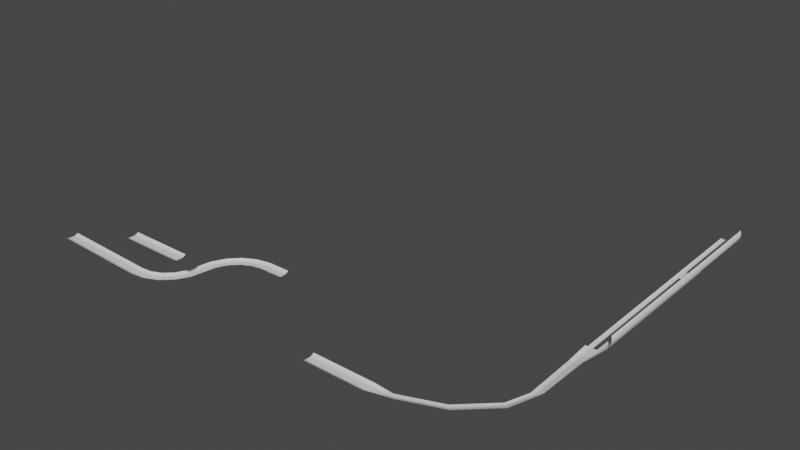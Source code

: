 # Source: Track1.blend  (saved by Blender 2.90.8; exported with 4.5.12 LTS)
import bpy
from mathutils import Matrix  # noqa: F401  (used for matrix-valued properties, if any)

bpy.ops.wm.read_factory_settings(use_empty=True)
scene = bpy.context.scene
scene.name = 'Scene'

# ---- collections
col_collection = bpy.data.collections.new('Collection'); scene.collection.children.link(col_collection)

# ---- materials (node trees are filled in below, after node groups)
mat_material_001 = bpy.data.materials.new('Material.001')
mat_material_001.use_transparent_shadow = False

# ---- material node trees
mat_material_001.use_nodes = True; mat_material_001.node_tree.nodes.clear()
_N = mat_material_001.node_tree.nodes; _L = mat_material_001.node_tree.links
n0 = _N.new('ShaderNodeBsdfPrincipled'); n0.name = 'Principled BSDF'; n0.location = (10, 300)
n0.distribution = 'GGX'
n0.subsurface_method = 'BURLEY'
n0.inputs[3].default_value = 1.45
n0.inputs[27].default_value = (0.0, 0.0, 0.0, 1.0)
n0.inputs[28].default_value = 1.0
n1 = _N.new('ShaderNodeOutputMaterial'); n1.name = 'Material Output'; n1.location = (300, 300)
_L.new(n0.outputs[0], n1.inputs[0])
n1.is_active_output = True

# ---- world
world_world = bpy.data.worlds.new('World'); scene.world = world_world
world_world.use_nodes = True; world_world.node_tree.nodes.clear()
_N = world_world.node_tree.nodes; _L = world_world.node_tree.links
n0 = _N.new('ShaderNodeOutputWorld'); n0.name = 'World Output'; n0.location = (300, 300)
n1 = _N.new('ShaderNodeBackground'); n1.name = 'Background'; n1.location = (10, 300)
n1.inputs[0].default_value = (0.05088, 0.05088, 0.05088, 1.0)
_L.new(n1.outputs[0], n0.inputs[0])
n0.is_active_output = True
world_world.color = (0.05088, 0.05088, 0.05088)
world_world.use_sun_shadow = False
world_world.sun_shadow_jitter_overblur = 0.0

# ---- meshes
me_plane = bpy.data.meshes.new('Plane')
me_plane.from_pydata([(-1.154, -0.9079, 0.03401), (1.154, -0.9079, 0.03401), (-0.8658, 1.071, 0.03401), (0.8372, 1.067, 0.03401), (-0.8828, 0.9548, -0.04213), (-0.8997, 0.8384, -0.1048), (-0.9167, 0.722, -0.17), (-0.9337, 0.6055, -0.2143), (-0.9507, 0.4891, -0.2433), (-0.9677, 0.3727, -0.2433), (-0.9846, 0.2563, -0.2433), (-1.002, 0.1399, -0.2433), (-1.019, 0.02346, -0.2433), (-1.036, -0.09296, -0.2433), (-1.053, -0.2094, -0.2433), (-1.07, -0.3258, -0.2433), (-1.08, -0.4432, -0.2143), (-1.103, -0.5586, -0.17), (-1.12, -0.675, -0.1048), (-1.137, -0.7915, -0.04213), (1.136, -0.7917, -0.04213), (1.117, -0.6756, -0.1048), (1.098, -0.5594, -0.17), (1.08, -0.4432, -0.2143), (1.061, -0.3271, -0.2433), (1.042, -0.2109, -0.2433), (1.024, -0.09476, -0.2433), (1.005, 0.02139, -0.2433), (0.9864, 0.1376, -0.2433), (0.9678, 0.2537, -0.2433), (0.9491, 0.3699, -0.2433), (0.9305, 0.486, -0.2433), (0.9118, 0.6022, -0.2143), (0.8931, 0.7183, -0.17), (0.8745, 0.8345, -0.1048), (0.8558, 0.9507, -0.04213), (1.154, -0.9079, 0.03401), (3.347, -0.1848, 0.03401), (0.8372, 1.067, 0.03401), (2.427, 1.591, 0.03401), (0.8558, 0.9507, -0.04213), (0.8745, 0.8345, -0.1048), (0.8931, 0.7183, -0.17), (0.9118, 0.6022, -0.2143), (0.9305, 0.486, -0.2433), (0.9491, 0.3699, -0.2433), (0.9678, 0.2537, -0.2433), (0.9864, 0.1376, -0.2433), (1.005, 0.02139, -0.2433), (1.024, -0.09476, -0.2433), (1.042, -0.2109, -0.2433), (1.061, -0.3271, -0.2433), (1.08, -0.4432, -0.2143), (1.098, -0.5594, -0.17), (1.117, -0.6756, -0.1048), (1.136, -0.7917, -0.04213), (3.293, -0.08028, -0.04213), (3.239, 0.02419, -0.1048), (3.185, 0.1287, -0.17), (3.131, 0.2331, -0.2143), (3.076, 0.3376, -0.2433), (3.022, 0.4421, -0.2433), (2.968, 0.5465, -0.2433), (2.914, 0.651, -0.2433), (2.86, 0.7555, -0.2433), (2.806, 0.8599, -0.2433), (2.752, 0.9644, -0.2433), (2.698, 1.069, -0.2433), (2.644, 1.173, -0.2143), (2.59, 1.278, -0.17), (2.535, 1.382, -0.1048), (2.481, 1.487, -0.04213), (3.347, -0.1848, 0.03401), (5.203, 1.189, 0.03401), (2.427, 1.591, 0.03401), (3.773, 2.587, 0.03401), (2.481, 1.487, -0.04213), (2.535, 1.382, -0.1048), (2.59, 1.278, -0.17), (2.644, 1.173, -0.2143), (2.698, 1.069, -0.2433), (2.752, 0.9644, -0.2433), (2.806, 0.8599, -0.2433), (2.86, 0.7555, -0.2433), (2.914, 0.651, -0.2433), (2.968, 0.5465, -0.2433), (3.022, 0.4421, -0.2433), (3.076, 0.3376, -0.2433), (3.131, 0.2331, -0.2143), (3.185, 0.1287, -0.17), (3.239, 0.02419, -0.1048), (3.293, -0.08028, -0.04213), (5.119, 1.271, -0.04213), (5.035, 1.353, -0.1048), (4.951, 1.436, -0.17), (4.866, 1.518, -0.2143), (4.782, 1.6, -0.2433), (4.698, 1.682, -0.2433), (4.614, 1.765, -0.2433), (4.53, 1.847, -0.2433), (4.446, 1.929, -0.2433), (4.362, 2.011, -0.2433), (4.278, 2.094, -0.2433), (4.194, 2.176, -0.2433), (4.109, 2.258, -0.2143), (4.025, 2.34, -0.17), (3.941, 2.423, -0.1048), (3.857, 2.505, -0.04213), (5.203, 1.189, 0.03401), (6.535, 3.074, 0.03401), (3.773, 2.587, 0.03401), (4.739, 3.955, 0.03401), (3.857, 2.505, -0.04213), (3.941, 2.423, -0.1048), (4.025, 2.34, -0.17), (4.109, 2.258, -0.2143), (4.194, 2.176, -0.2433), (4.278, 2.094, -0.2433), (4.362, 2.011, -0.2433), (4.446, 1.929, -0.2433), (4.53, 1.847, -0.2433), (4.614, 1.765, -0.2433), (4.698, 1.682, -0.2433), (4.782, 1.6, -0.2433), (4.866, 1.518, -0.2143), (4.951, 1.436, -0.17), (5.035, 1.353, -0.1048), (5.119, 1.271, -0.04213), (6.429, 3.126, -0.04213), (6.324, 3.178, -0.1048), (6.218, 3.23, -0.17), (6.113, 3.281, -0.2143), (6.007, 3.333, -0.2433), (5.901, 3.385, -0.2433), (5.796, 3.437, -0.2433), (5.69, 3.489, -0.2433), (5.584, 3.54, -0.2433), (5.479, 3.592, -0.2433), (5.373, 3.644, -0.2433), (5.267, 3.696, -0.2433), (5.162, 3.748, -0.2143), (5.056, 3.799, -0.17), (4.951, 3.851, -0.1048), (4.845, 3.903, -0.04213), (6.535, 3.074, 0.03401), (7.21, 5.282, 0.03401), (4.739, 3.955, 0.03401), (5.229, 5.556, 0.03401), (4.845, 3.903, -0.04213), (4.951, 3.851, -0.1048), (5.056, 3.799, -0.17), (5.162, 3.748, -0.2143), (5.267, 3.696, -0.2433), (5.373, 3.644, -0.2433), (5.479, 3.592, -0.2433), (5.584, 3.54, -0.2433), (5.69, 3.489, -0.2433), (5.796, 3.437, -0.2433), (5.901, 3.385, -0.2433), (6.007, 3.333, -0.2433), (6.113, 3.281, -0.2143), (6.218, 3.23, -0.17), (6.324, 3.178, -0.1048), (6.429, 3.126, -0.04213), (7.093, 5.298, -0.04213), (6.977, 5.315, -0.1048), (6.86, 5.331, -0.17), (6.744, 5.347, -0.2143), (6.627, 5.363, -0.2433), (6.51, 5.379, -0.2433), (6.394, 5.395, -0.2433), (6.277, 5.411, -0.2433), (6.161, 5.427, -0.2433), (6.044, 5.443, -0.2433), (5.928, 5.459, -0.2433), (5.811, 5.475, -0.2433), (5.695, 5.492, -0.2143), (5.578, 5.508, -0.17), (5.462, 5.524, -0.1048), (5.345, 5.54, -0.04213)], [], [(4, 35, 3, 2), (0, 1, 20, 19), (19, 20, 21, 18), (18, 21, 22, 17), (17, 22, 23, 16), (16, 23, 24, 15), (15, 24, 25, 14), (14, 25, 26, 13), (13, 26, 27, 12), (12, 27, 28, 11), (11, 28, 29, 10), (10, 29, 30, 9), (9, 30, 31, 8), (8, 31, 32, 7), (7, 32, 33, 6), (6, 33, 34, 5), (5, 34, 35, 4), (40, 71, 39, 38), (36, 37, 56, 55), (55, 56, 57, 54), (54, 57, 58, 53), (53, 58, 59, 52), (52, 59, 60, 51), (51, 60, 61, 50), (50, 61, 62, 49), (49, 62, 63, 48), (48, 63, 64, 47), (47, 64, 65, 46), (46, 65, 66, 45), (45, 66, 67, 44), (44, 67, 68, 43), (43, 68, 69, 42), (42, 69, 70, 41), (41, 70, 71, 40), (76, 107, 75, 74), (72, 73, 92, 91), (91, 92, 93, 90), (90, 93, 94, 89), (89, 94, 95, 88), (88, 95, 96, 87), (87, 96, 97, 86), (86, 97, 98, 85), (85, 98, 99, 84), (84, 99, 100, 83), (83, 100, 101, 82), (82, 101, 102, 81), (81, 102, 103, 80), (80, 103, 104, 79), (79, 104, 105, 78), (78, 105, 106, 77), (77, 106, 107, 76), (112, 143, 111, 110), (108, 109, 128, 127), (127, 128, 129, 126), (126, 129, 130, 125), (125, 130, 131, 124), (124, 131, 132, 123), (123, 132, 133, 122), (122, 133, 134, 121), (121, 134, 135, 120), (120, 135, 136, 119), (119, 136, 137, 118), (118, 137, 138, 117), (117, 138, 139, 116), (116, 139, 140, 115), (115, 140, 141, 114), (114, 141, 142, 113), (113, 142, 143, 112), (148, 179, 147, 146), (144, 145, 164, 163), (163, 164, 165, 162), (162, 165, 166, 161), (161, 166, 167, 160), (160, 167, 168, 159), (159, 168, 169, 158), (158, 169, 170, 157), (157, 170, 171, 156), (156, 171, 172, 155), (155, 172, 173, 154), (154, 173, 174, 153), (153, 174, 175, 152), (152, 175, 176, 151), (151, 176, 177, 150), (150, 177, 178, 149), (149, 178, 179, 148)])
_uv = me_plane.uv_layers.new(name='UVMap')
_uv.uv.foreach_set('vector', [0.0, 0.9412, 1.0, 0.9412, 1.0, 1.0, 0.0, 1.0, 0.0, 0.0, 1.0, 0.0, 1.0, 0.05882, 0.0, 0.05882, 0.0, 0.05882, 1.0, 0.05882, 1.0, 0.1176, 0.0, 0.1176, 0.0, 0.1176, 1.0, 0.1176, 1.0, 0.1765, 0.0, 0.1765, 0.0, 0.1765, 1.0, 0.1765, 1.0, 0.2353, 0.0, 0.2353, 0.0, 0.2353, 1.0, 0.2353, 1.0, 0.2941, 0.0, 0.2941, 0.0, 0.2941, 1.0, 0.2941, 1.0, 0.3529, 0.0, 0.3529, 0.0, 0.3529, 1.0, 0.3529, 1.0, 0.4118, 0.0, 0.4118, 0.0, 0.4118, 1.0, 0.4118, 1.0, 0.4706, 0.0, 0.4706, 0.0, 0.4706, 1.0, 0.4706, 1.0, 0.5294, 0.0, 0.5294, 0.0, 0.5294, 1.0, 0.5294, 1.0, 0.5882, 0.0, 0.5882, 0.0, 0.5882, 1.0, 0.5882, 1.0, 0.6471, 0.0, 0.6471, 0.0, 0.6471, 1.0, 0.6471, 1.0, 0.7059, 0.0, 0.7059, 0.0, 0.7059, 1.0, 0.7059, 1.0, 0.7647, 0.0, 0.7647, 0.0, 0.7647, 1.0, 0.7647, 1.0, 0.8235, 0.0, 0.8235, 0.0, 0.8235, 1.0, 0.8235, 1.0, 0.8824, 0.0, 0.8824, 0.0, 0.8824, 1.0, 0.8824, 1.0, 0.9412, 0.0, 0.9412, 0.0, 0.9412, 1.0, 0.9412, 1.0, 1.0, 0.0, 1.0, 0.0, 0.0, 1.0, 0.0, 1.0, 0.05882, 0.0, 0.05882, 0.0, 0.05882, 1.0, 0.05882, 1.0, 0.1176, 0.0, 0.1176, 0.0, 0.1176, 1.0, 0.1176, 1.0, 0.1765, 0.0, 0.1765, 0.0, 0.1765, 1.0, 0.1765, 1.0, 0.2353, 0.0, 0.2353, 0.0, 0.2353, 1.0, 0.2353, 1.0, 0.2941, 0.0, 0.2941, 0.0, 0.2941, 1.0, 0.2941, 1.0, 0.3529, 0.0, 0.3529, 0.0, 0.3529, 1.0, 0.3529, 1.0, 0.4118, 0.0, 0.4118, 0.0, 0.4118, 1.0, 0.4118, 1.0, 0.4706, 0.0, 0.4706, 0.0, 0.4706, 1.0, 0.4706, 1.0, 0.5294, 0.0, 0.5294, 0.0, 0.5294, 1.0, 0.5294, 1.0, 0.5882, 0.0, 0.5882, 0.0, 0.5882, 1.0, 0.5882, 1.0, 0.6471, 0.0, 0.6471, 0.0, 0.6471, 1.0, 0.6471, 1.0, 0.7059, 0.0, 0.7059, 0.0, 0.7059, 1.0, 0.7059, 1.0, 0.7647, 0.0, 0.7647, 0.0, 0.7647, 1.0, 0.7647, 1.0, 0.8235, 0.0, 0.8235, 0.0, 0.8235, 1.0, 0.8235, 1.0, 0.8824, 0.0, 0.8824, 0.0, 0.8824, 1.0, 0.8824, 1.0, 0.9412, 0.0, 0.9412, 0.0, 0.9412, 1.0, 0.9412, 1.0, 1.0, 0.0, 1.0, 0.0, 0.0, 1.0, 0.0, 1.0, 0.05882, 0.0, 0.05882, 0.0, 0.05882, 1.0, 0.05882, 1.0, 0.1176, 0.0, 0.1176, 0.0, 0.1176, 1.0, 0.1176, 1.0, 0.1765, 0.0, 0.1765, 0.0, 0.1765, 1.0, 0.1765, 1.0, 0.2353, 0.0, 0.2353, 0.0, 0.2353, 1.0, 0.2353, 1.0, 0.2941, 0.0, 0.2941, 0.0, 0.2941, 1.0, 0.2941, 1.0, 0.3529, 0.0, 0.3529, 0.0, 0.3529, 1.0, 0.3529, 1.0, 0.4118, 0.0, 0.4118, 0.0, 0.4118, 1.0, 0.4118, 1.0, 0.4706, 0.0, 0.4706, 0.0, 0.4706, 1.0, 0.4706, 1.0, 0.5294, 0.0, 0.5294, 0.0, 0.5294, 1.0, 0.5294, 1.0, 0.5882, 0.0, 0.5882, 0.0, 0.5882, 1.0, 0.5882, 1.0, 0.6471, 0.0, 0.6471, 0.0, 0.6471, 1.0, 0.6471, 1.0, 0.7059, 0.0, 0.7059, 0.0, 0.7059, 1.0, 0.7059, 1.0, 0.7647, 0.0, 0.7647, 0.0, 0.7647, 1.0, 0.7647, 1.0, 0.8235, 0.0, 0.8235, 0.0, 0.8235, 1.0, 0.8235, 1.0, 0.8824, 0.0, 0.8824, 0.0, 0.8824, 1.0, 0.8824, 1.0, 0.9412, 0.0, 0.9412, 0.0, 0.9412, 1.0, 0.9412, 1.0, 1.0, 0.0, 1.0, 0.0, 0.0, 1.0, 0.0, 1.0, 0.05882, 0.0, 0.05882, 0.0, 0.05882, 1.0, 0.05882, 1.0, 0.1176, 0.0, 0.1176, 0.0, 0.1176, 1.0, 0.1176, 1.0, 0.1765, 0.0, 0.1765, 0.0, 0.1765, 1.0, 0.1765, 1.0, 0.2353, 0.0, 0.2353, 0.0, 0.2353, 1.0, 0.2353, 1.0, 0.2941, 0.0, 0.2941, 0.0, 0.2941, 1.0, 0.2941, 1.0, 0.3529, 0.0, 0.3529, 0.0, 0.3529, 1.0, 0.3529, 1.0, 0.4118, 0.0, 0.4118, 0.0, 0.4118, 1.0, 0.4118, 1.0, 0.4706, 0.0, 0.4706, 0.0, 0.4706, 1.0, 0.4706, 1.0, 0.5294, 0.0, 0.5294, 0.0, 0.5294, 1.0, 0.5294, 1.0, 0.5882, 0.0, 0.5882, 0.0, 0.5882, 1.0, 0.5882, 1.0, 0.6471, 0.0, 0.6471, 0.0, 0.6471, 1.0, 0.6471, 1.0, 0.7059, 0.0, 0.7059, 0.0, 0.7059, 1.0, 0.7059, 1.0, 0.7647, 0.0, 0.7647, 0.0, 0.7647, 1.0, 0.7647, 1.0, 0.8235, 0.0, 0.8235, 0.0, 0.8235, 1.0, 0.8235, 1.0, 0.8824, 0.0, 0.8824, 0.0, 0.8824, 1.0, 0.8824, 1.0, 0.9412, 0.0, 0.9412, 0.0, 0.9412, 1.0, 0.9412, 1.0, 1.0, 0.0, 1.0, 0.0, 0.0, 1.0, 0.0, 1.0, 0.05882, 0.0, 0.05882, 0.0, 0.05882, 1.0, 0.05882, 1.0, 0.1176, 0.0, 0.1176, 0.0, 0.1176, 1.0, 0.1176, 1.0, 0.1765, 0.0, 0.1765, 0.0, 0.1765, 1.0, 0.1765, 1.0, 0.2353, 0.0, 0.2353, 0.0, 0.2353, 1.0, 0.2353, 1.0, 0.2941, 0.0, 0.2941, 0.0, 0.2941, 1.0, 0.2941, 1.0, 0.3529, 0.0, 0.3529, 0.0, 0.3529, 1.0, 0.3529, 1.0, 0.4118, 0.0, 0.4118, 0.0, 0.4118, 1.0, 0.4118, 1.0, 0.4706, 0.0, 0.4706, 0.0, 0.4706, 1.0, 0.4706, 1.0, 0.5294, 0.0, 0.5294, 0.0, 0.5294, 1.0, 0.5294, 1.0, 0.5882, 0.0, 0.5882, 0.0, 0.5882, 1.0, 0.5882, 1.0, 0.6471, 0.0, 0.6471, 0.0, 0.6471, 1.0, 0.6471, 1.0, 0.7059, 0.0, 0.7059, 0.0, 0.7059, 1.0, 0.7059, 1.0, 0.7647, 0.0, 0.7647, 0.0, 0.7647, 1.0, 0.7647, 1.0, 0.8235, 0.0, 0.8235, 0.0, 0.8235, 1.0, 0.8235, 1.0, 0.8824, 0.0, 0.8824, 0.0, 0.8824, 1.0, 0.8824, 1.0, 0.9412, 0.0, 0.9412])
me_plane.materials.append(mat_material_001)
me_plane.use_remesh_fix_poles = True
me_plane.use_remesh_preserve_attributes = False
me_plane.use_mirror_vertex_groups = False
me_plane.update()
me_plane_003 = bpy.data.meshes.new('Plane.003')
me_plane_003.from_pydata([(-1.0, -1.0, 0.03401), (3.392, -0.3593, 0.5223), (-1.0, 1.0, 0.03401), (1.982, 0.8877, -0.1085), (-1.0, 0.8824, -0.04213), (-1.0, 0.7647, -0.1048), (-1.0, 0.6471, -0.17), (-1.0, 0.5294, -0.2143), (-1.0, 0.4118, -0.2433), (-1.0, 0.2941, -0.2433), (-1.0, 0.1765, -0.2433), (-1.0, 0.05882, -0.2433), (-1.0, -0.05882, -0.2433), (-1.0, -0.1765, -0.2433), (-1.0, -0.2941, -0.2433), (-1.0, -0.4118, -0.2433), (-1.0, -0.5294, -0.2143), (-1.0, -0.6471, -0.17), (-1.0, -0.7647, -0.1048), (-1.0, -0.8824, -0.04213), (3.296, -0.3324, 0.469), (3.203, -0.2972, 0.3807), (3.109, -0.2636, 0.2903), (3.019, -0.2172, 0.2162), (2.931, -0.1615, 0.1539), (2.848, -0.08812, 0.1141), (2.765, -0.01477, 0.07436), (2.682, 0.05859, 0.03458), (2.599, 0.1319, -0.005209), (2.517, 0.2053, -0.04499), (2.434, 0.2787, -0.08478), (2.351, 0.352, -0.1246), (2.273, 0.443, -0.1419), (2.197, 0.5433, -0.1473), (2.125, 0.6564, -0.1365), (2.053, 0.768, -0.1278), (9.686, 2.096, 0.5678), (8.276, 3.343, -0.1085), (9.59, 2.123, 0.469), (9.497, 2.158, 0.3807), (9.403, 2.192, 0.2903), (9.312, 2.238, 0.2162), (9.225, 2.294, 0.1539), (9.142, 2.367, 0.1141), (9.059, 2.441, 0.07436), (8.976, 2.514, 0.03458), (8.893, 2.587, -0.005209), (8.81, 2.661, -0.04499), (8.727, 2.734, -0.08478), (8.644, 2.807, -0.1246), (8.566, 2.898, -0.1419), (8.491, 2.999, -0.1473), (8.418, 3.112, -0.1365), (8.346, 3.223, -0.1278), (14.39, 6.517, 0.5678), (12.98, 7.764, -0.1085), (14.29, 6.544, 0.469), (14.2, 6.58, 0.3807), (14.11, 6.613, 0.2903), (14.01, 6.66, 0.2162), (13.93, 6.715, 0.1539), (13.84, 6.789, 0.1141), (13.76, 6.862, 0.07436), (13.68, 6.935, 0.03458), (13.6, 7.009, -0.005209), (13.51, 7.082, -0.04499), (13.43, 7.155, -0.08478), (13.35, 7.229, -0.1246), (13.27, 7.32, -0.1419), (13.19, 7.42, -0.1473), (13.12, 7.533, -0.1365), (13.05, 7.645, -0.1278), (16.01, 11.85, 0.5678), (14.22, 11.28, -0.1085), (15.94, 11.78, 0.469), (15.86, 11.72, 0.3807), (15.78, 11.66, 0.2903), (15.7, 11.6, 0.2162), (15.6, 11.56, 0.1539), (15.5, 11.52, 0.1141), (15.39, 11.49, 0.07436), (15.29, 11.46, 0.03458), (15.18, 11.42, -0.005209), (15.08, 11.39, -0.04499), (14.97, 11.36, -0.08478), (14.86, 11.32, -0.1246), (14.75, 11.3, -0.1419), (14.62, 11.29, -0.1473), (14.49, 11.29, -0.1365), (14.35, 11.28, -0.1278), (16.21, 19.84, 0.6406), (14.05, 19.73, -0.1359), (16.11, 19.79, 0.5272), (16.0, 19.74, 0.4257), (15.9, 19.69, 0.322), (15.79, 19.66, 0.2369), (15.67, 19.63, 0.1654), (15.54, 19.63, 0.1197), (15.42, 19.62, 0.07402), (15.29, 19.61, 0.02834), (15.16, 19.61, -0.01734), (15.04, 19.6, -0.06302), (14.91, 19.59, -0.1087), (14.78, 19.59, -0.1544), (14.65, 19.6, -0.1743), (14.5, 19.62, -0.1805), (14.35, 19.65, -0.1681), (14.2, 19.69, -0.158), (16.68, 23.98, 0.4071), (14.04, 23.79, 0.187), (16.51, 23.99, 0.3091), (16.37, 24.0, 0.2262), (16.19, 24.0, 0.1404), (16.01, 24.0, 0.07803), (15.82, 24.0, 0.03273), (15.63, 23.99, 0.01979), (15.45, 23.97, 0.006838), (15.28, 23.96, -0.006111), (15.14, 23.95, -0.01906), (15.01, 23.94, -0.03201), (14.87, 23.93, -0.04495), (14.74, 23.92, -0.05791), (14.6, 23.9, -0.0385), (14.46, 23.88, -0.002015), (14.32, 23.85, 0.05789), (14.18, 23.82, 0.1149), (16.68, 48.94, 0.2719), (16.51, 48.95, 0.1739), (16.37, 48.96, 0.09099), (16.19, 48.96, 0.005197), (16.01, 48.96, -0.05719), (15.82, 48.96, -0.09699), (15.63, 48.95, -0.09626), (16.96, 24.8, 2.213), (16.96, 49.76, 2.114), (17.07, 49.69, 1.944), (17.14, 49.62, 1.781), (17.18, 49.55, 1.626), (17.2, 49.48, 1.476), (17.21, 49.42, 1.325), (17.18, 49.35, 1.175), (17.13, 49.28, 1.024), (17.08, 49.21, 0.8739), (17.03, 49.15, 0.7234), (16.97, 49.08, 0.5729), (16.85, 49.01, 0.4224), (16.85, 24.05, 0.5576), (16.97, 24.12, 0.7081), (17.03, 24.19, 0.8586), (17.08, 24.25, 1.009), (17.13, 24.32, 1.16), (17.18, 24.39, 1.31), (17.21, 24.46, 1.461), (17.2, 24.52, 1.611), (17.18, 24.59, 1.762), (17.14, 24.66, 1.912), (17.07, 24.73, 2.063), (16.96, 61.77, 2.114), (17.07, 61.7, 1.944), (17.14, 61.64, 1.781), (17.18, 61.57, 1.626), (17.2, 61.5, 1.476), (17.21, 61.43, 1.325), (17.18, 61.36, 1.175), (17.13, 61.3, 1.024), (17.08, 61.23, 0.8739), (15.01, 61.63, -0.03201), (14.87, 61.62, -0.04495), (14.74, 61.6, -0.05791), (14.6, 61.59, -0.0385), (14.46, 61.56, -0.002015), (14.32, 61.54, 0.05789), (14.32, 48.86, 0.05789), (14.46, 48.88, -0.002015), (14.6, 48.91, -0.0385), (14.74, 48.92, -0.05791), (14.87, 48.94, -0.04495), (15.01, 48.95, -0.03201), (14.32, 46.89, 0.05789), (14.6, 46.94, -0.0385), (14.87, 46.97, -0.04495), (14.46, 46.92, -0.002015), (14.74, 46.96, -0.05791), (15.01, 46.98, -0.03201), (15.63, 46.78, -0.08619), (15.82, 46.76, -0.08555)], [], [(4, 35, 3, 2), (0, 1, 20, 19), (19, 20, 21, 18), (18, 21, 22, 17), (17, 22, 23, 16), (16, 23, 24, 15), (15, 24, 25, 14), (14, 25, 26, 13), (13, 26, 27, 12), (12, 27, 28, 11), (11, 28, 29, 10), (10, 29, 30, 9), (9, 30, 31, 8), (8, 31, 32, 7), (7, 32, 33, 6), (6, 33, 34, 5), (5, 34, 35, 4), (29, 28, 46, 47), (22, 21, 39, 40), (30, 29, 47, 48), (23, 22, 40, 41), (31, 30, 48, 49), (24, 23, 41, 42), (3, 35, 53, 37), (32, 31, 49, 50), (25, 24, 42, 43), (33, 32, 50, 51), (26, 25, 43, 44), (34, 33, 51, 52), (27, 26, 44, 45), (20, 1, 36, 38), (35, 34, 52, 53), (28, 27, 45, 46), (21, 20, 38, 39), (51, 50, 68, 69), (44, 43, 61, 62), (37, 53, 71, 55), (52, 51, 69, 70), (45, 44, 62, 63), (38, 36, 54, 56), (53, 52, 70, 71), (46, 45, 63, 64), (39, 38, 56, 57), (47, 46, 64, 65), (40, 39, 57, 58), (48, 47, 65, 66), (41, 40, 58, 59), (49, 48, 66, 67), (42, 41, 59, 60), (50, 49, 67, 68), (43, 42, 60, 61), (63, 62, 80, 81), (56, 54, 72, 74), (71, 70, 88, 89), (64, 63, 81, 82), (57, 56, 74, 75), (65, 64, 82, 83), (58, 57, 75, 76), (66, 65, 83, 84), (59, 58, 76, 77), (67, 66, 84, 85), (60, 59, 77, 78), (68, 67, 85, 86), (61, 60, 78, 79), (69, 68, 86, 87), (62, 61, 79, 80), (55, 71, 89, 73), (70, 69, 87, 88), (83, 82, 100, 101), (76, 75, 93, 94), (84, 83, 101, 102), (77, 76, 94, 95), (85, 84, 102, 103), (78, 77, 95, 96), (86, 85, 103, 104), (79, 78, 96, 97), (87, 86, 104, 105), (80, 79, 97, 98), (73, 89, 107, 91), (88, 87, 105, 106), (81, 80, 98, 99), (74, 72, 90, 92), (89, 88, 106, 107), (82, 81, 99, 100), (75, 74, 92, 93), (103, 102, 120, 121), (96, 95, 113, 114), (104, 103, 121, 122), (97, 96, 114, 115), (105, 104, 122, 123), (98, 97, 115, 116), (91, 107, 125, 109), (106, 105, 123, 124), (99, 98, 116, 117), (92, 90, 108, 110), (107, 106, 124, 125), (100, 99, 117, 118), (93, 92, 110, 111), (101, 100, 118, 119), (94, 93, 111, 112), (102, 101, 119, 120), (95, 94, 112, 113), (110, 108, 126, 127), (111, 110, 127, 128), (112, 111, 128, 129), (113, 112, 129, 130), (114, 113, 130, 131, 185), (115, 114, 185, 184), (135, 156, 133, 134), (126, 108, 146, 145), (145, 146, 147, 144), (144, 147, 148, 143), (143, 148, 149, 142), (142, 149, 150, 141), (141, 150, 151, 140), (140, 151, 152, 139), (139, 152, 153, 138), (138, 153, 154, 137), (137, 154, 155, 136), (136, 155, 156, 135), (141, 140, 163, 164), (139, 138, 161, 162), (137, 136, 159, 160), (135, 134, 157, 158), (142, 141, 164, 165), (140, 139, 162, 163), (138, 137, 160, 161), (136, 135, 158, 159), (172, 173, 170, 171), (174, 175, 168, 169), (176, 177, 166, 167), (173, 174, 169, 170), (175, 176, 167, 168), (182, 180, 176, 175), (181, 179, 174, 173), (180, 183, 177, 176), (179, 182, 175, 174), (178, 181, 173, 172), (124, 123, 181, 178), (122, 121, 182, 179), (120, 119, 183, 180), (123, 122, 179, 181), (121, 120, 180, 182), (132, 177, 183, 184), (184, 185, 131, 132)])
_uv = me_plane_003.uv_layers.new(name='UVMap')
_uv.uv.foreach_set('vector', [0.0, 0.9412, 1.0, 0.9412, 1.0, 1.0, 0.0, 1.0, 0.0, 0.0, 1.0, 0.0, 1.0, 0.05882, 0.0, 0.05882, 0.0, 0.05882, 1.0, 0.05882, 1.0, 0.1176, 0.0, 0.1176, 0.0, 0.1176, 1.0, 0.1176, 1.0, 0.1765, 0.0, 0.1765, 0.0, 0.1765, 1.0, 0.1765, 1.0, 0.2353, 0.0, 0.2353, 0.0, 0.2353, 1.0, 0.2353, 1.0, 0.2941, 0.0, 0.2941, 0.0, 0.2941, 1.0, 0.2941, 1.0, 0.3529, 0.0, 0.3529, 0.0, 0.3529, 1.0, 0.3529, 1.0, 0.4118, 0.0, 0.4118, 0.0, 0.4118, 1.0, 0.4118, 1.0, 0.4706, 0.0, 0.4706, 0.0, 0.4706, 1.0, 0.4706, 1.0, 0.5294, 0.0, 0.5294, 0.0, 0.5294, 1.0, 0.5294, 1.0, 0.5882, 0.0, 0.5882, 0.0, 0.5882, 1.0, 0.5882, 1.0, 0.6471, 0.0, 0.6471, 0.0, 0.6471, 1.0, 0.6471, 1.0, 0.7059, 0.0, 0.7059, 0.0, 0.7059, 1.0, 0.7059, 1.0, 0.7647, 0.0, 0.7647, 0.0, 0.7647, 1.0, 0.7647, 1.0, 0.8235, 0.0, 0.8235, 0.0, 0.8235, 1.0, 0.8235, 1.0, 0.8824, 0.0, 0.8824, 0.0, 0.8824, 1.0, 0.8824, 1.0, 0.9412, 0.0, 0.9412, 1.0, 0.5882, 1.0, 0.5294, 1.0, 0.5294, 1.0, 0.5882, 1.0, 0.1765, 1.0, 0.1176, 1.0, 0.1176, 1.0, 0.1765, 1.0, 0.6471, 1.0, 0.5882, 1.0, 0.5882, 1.0, 0.6471, 1.0, 0.2353, 1.0, 0.1765, 1.0, 0.1765, 1.0, 0.2353, 1.0, 0.7059, 1.0, 0.6471, 1.0, 0.6471, 1.0, 0.7059, 1.0, 0.2941, 1.0, 0.2353, 1.0, 0.2353, 1.0, 0.2941, 1.0, 1.0, 1.0, 0.9412, 1.0, 0.9412, 1.0, 1.0, 1.0, 0.7647, 1.0, 0.7059, 1.0, 0.7059, 1.0, 0.7647, 1.0, 0.3529, 1.0, 0.2941, 1.0, 0.2941, 1.0, 0.3529, 1.0, 0.8235, 1.0, 0.7647, 1.0, 0.7647, 1.0, 0.8235, 1.0, 0.4118, 1.0, 0.3529, 1.0, 0.3529, 1.0, 0.4118, 1.0, 0.8824, 1.0, 0.8235, 1.0, 0.8235, 1.0, 0.8824, 1.0, 0.4706, 1.0, 0.4118, 1.0, 0.4118, 1.0, 0.4706, 1.0, 0.05882, 1.0, 0.0, 1.0, 0.0, 1.0, 0.05882, 1.0, 0.9412, 1.0, 0.8824, 1.0, 0.8824, 1.0, 0.9412, 1.0, 0.5294, 1.0, 0.4706, 1.0, 0.4706, 1.0, 0.5294, 1.0, 0.1176, 1.0, 0.05882, 1.0, 0.05882, 1.0, 0.1176, 1.0, 0.8235, 1.0, 0.7647, 1.0, 0.7647, 1.0, 0.8235, 1.0, 0.4118, 1.0, 0.3529, 1.0, 0.3529, 1.0, 0.4118, 1.0, 1.0, 1.0, 0.9412, 1.0, 0.9412, 1.0, 1.0, 1.0, 0.8824, 1.0, 0.8235, 1.0, 0.8235, 1.0, 0.8824, 1.0, 0.4706, 1.0, 0.4118, 1.0, 0.4118, 1.0, 0.4706, 1.0, 0.05882, 1.0, 0.0, 1.0, 0.0, 1.0, 0.05882, 1.0, 0.9412, 1.0, 0.8824, 1.0, 0.8824, 1.0, 0.9412, 1.0, 0.5294, 1.0, 0.4706, 1.0, 0.4706, 1.0, 0.5294, 1.0, 0.1176, 1.0, 0.05882, 1.0, 0.05882, 1.0, 0.1176, 1.0, 0.5882, 1.0, 0.5294, 1.0, 0.5294, 1.0, 0.5882, 1.0, 0.1765, 1.0, 0.1176, 1.0, 0.1176, 1.0, 0.1765, 1.0, 0.6471, 1.0, 0.5882, 1.0, 0.5882, 1.0, 0.6471, 1.0, 0.2353, 1.0, 0.1765, 1.0, 0.1765, 1.0, 0.2353, 1.0, 0.7059, 1.0, 0.6471, 1.0, 0.6471, 1.0, 0.7059, 1.0, 0.2941, 1.0, 0.2353, 1.0, 0.2353, 1.0, 0.2941, 1.0, 0.7647, 1.0, 0.7059, 1.0, 0.7059, 1.0, 0.7647, 1.0, 0.3529, 1.0, 0.2941, 1.0, 0.2941, 1.0, 0.3529, 1.0, 0.4706, 1.0, 0.4118, 1.0, 0.4118, 1.0, 0.4706, 1.0, 0.05882, 1.0, 0.0, 1.0, 0.0, 1.0, 0.05882, 1.0, 0.9412, 1.0, 0.8824, 1.0, 0.8824, 1.0, 0.9412, 1.0, 0.5294, 1.0, 0.4706, 1.0, 0.4706, 1.0, 0.5294, 1.0, 0.1176, 1.0, 0.05882, 1.0, 0.05882, 1.0, 0.1176, 1.0, 0.5882, 1.0, 0.5294, 1.0, 0.5294, 1.0, 0.5882, 1.0, 0.1765, 1.0, 0.1176, 1.0, 0.1176, 1.0, 0.1765, 1.0, 0.6471, 1.0, 0.5882, 1.0, 0.5882, 1.0, 0.6471, 1.0, 0.2353, 1.0, 0.1765, 1.0, 0.1765, 1.0, 0.2353, 1.0, 0.7059, 1.0, 0.6471, 1.0, 0.6471, 1.0, 0.7059, 1.0, 0.2941, 1.0, 0.2353, 1.0, 0.2353, 1.0, 0.2941, 1.0, 0.7647, 1.0, 0.7059, 1.0, 0.7059, 1.0, 0.7647, 1.0, 0.3529, 1.0, 0.2941, 1.0, 0.2941, 1.0, 0.3529, 1.0, 0.8235, 1.0, 0.7647, 1.0, 0.7647, 1.0, 0.8235, 1.0, 0.4118, 1.0, 0.3529, 1.0, 0.3529, 1.0, 0.4118, 1.0, 1.0, 1.0, 0.9412, 1.0, 0.9412, 1.0, 1.0, 1.0, 0.8824, 1.0, 0.8235, 1.0, 0.8235, 1.0, 0.8824, 1.0, 0.5882, 1.0, 0.5294, 1.0, 0.5294, 1.0, 0.5882, 1.0, 0.1765, 1.0, 0.1176, 1.0, 0.1176, 1.0, 0.1765, 1.0, 0.6471, 1.0, 0.5882, 1.0, 0.5882, 1.0, 0.6471, 1.0, 0.2353, 1.0, 0.1765, 1.0, 0.1765, 1.0, 0.2353, 1.0, 0.7059, 1.0, 0.6471, 1.0, 0.6471, 1.0, 0.7059, 1.0, 0.2941, 1.0, 0.2353, 1.0, 0.2353, 1.0, 0.2941, 1.0, 0.7647, 1.0, 0.7059, 1.0, 0.7059, 1.0, 0.7647, 1.0, 0.3529, 1.0, 0.2941, 1.0, 0.2941, 1.0, 0.3529, 1.0, 0.8235, 1.0, 0.7647, 1.0, 0.7647, 1.0, 0.8235, 1.0, 0.4118, 1.0, 0.3529, 1.0, 0.3529, 1.0, 0.4118, 1.0, 1.0, 1.0, 0.9412, 1.0, 0.9412, 1.0, 1.0, 1.0, 0.8824, 1.0, 0.8235, 1.0, 0.8235, 1.0, 0.8824, 1.0, 0.4706, 1.0, 0.4118, 1.0, 0.4118, 1.0, 0.4706, 1.0, 0.05882, 1.0, 0.0, 1.0, 0.0, 1.0, 0.05882, 1.0, 0.9412, 1.0, 0.8824, 1.0, 0.8824, 1.0, 0.9412, 1.0, 0.5294, 1.0, 0.4706, 1.0, 0.4706, 1.0, 0.5294, 1.0, 0.1176, 1.0, 0.05882, 1.0, 0.05882, 1.0, 0.1176, 1.0, 0.7059, 1.0, 0.6471, 1.0, 0.6471, 1.0, 0.7059, 1.0, 0.2941, 1.0, 0.2353, 1.0, 0.2353, 1.0, 0.2941, 1.0, 0.7647, 1.0, 0.7059, 1.0, 0.7059, 1.0, 0.7647, 1.0, 0.3529, 1.0, 0.2941, 1.0, 0.2941, 1.0, 0.3529, 1.0, 0.8235, 1.0, 0.7647, 1.0, 0.7647, 1.0, 0.8235, 1.0, 0.4118, 1.0, 0.3529, 1.0, 0.3529, 1.0, 0.4118, 1.0, 1.0, 1.0, 0.9412, 1.0, 0.9412, 1.0, 1.0, 1.0, 0.8824, 1.0, 0.8235, 1.0, 0.8235, 1.0, 0.8824, 1.0, 0.4706, 1.0, 0.4118, 1.0, 0.4118, 1.0, 0.4706, 1.0, 0.05882, 1.0, 0.0, 1.0, 0.0, 1.0, 0.05882, 1.0, 0.9412, 1.0, 0.8824, 1.0, 0.8824, 1.0, 0.9412, 1.0, 0.5294, 1.0, 0.4706, 1.0, 0.4706, 1.0, 0.5294, 1.0, 0.1176, 1.0, 0.05882, 1.0, 0.05882, 1.0, 0.1176, 1.0, 0.5882, 1.0, 0.5294, 1.0, 0.5294, 1.0, 0.5882, 1.0, 0.1765, 1.0, 0.1176, 1.0, 0.1176, 1.0, 0.1765, 1.0, 0.6471, 1.0, 0.5882, 1.0, 0.5882, 1.0, 0.6471, 1.0, 0.2353, 1.0, 0.1765, 1.0, 0.1765, 1.0, 0.2353, 1.0, 0.05882, 1.0, 0.0, 1.0, 0.0, 1.0, 0.05882, 1.0, 0.1176, 1.0, 0.05882, 1.0, 0.05882, 1.0, 0.1176, 1.0, 0.1765, 1.0, 0.1176, 1.0, 0.1176, 1.0, 0.1765, 1.0, 0.2353, 1.0, 0.1765, 1.0, 0.1765, 1.0, 0.2353, 1.0, 0.2941, 1.0, 0.2353, 1.0, 0.2353, 1.0, 0.2941, 1.0, 0.2941, 1.0, 0.3529, 1.0, 0.2941, 1.0, 0.2941, 1.0, 0.3529, 1.0, 0.0, 1.0, 0.0, 1.0, 0.0, 1.0, 0.0, 1.0, 0.0, 1.0, 0.0, 1.0, 0.0, 1.0, 0.0, 1.0, 0.0, 1.0, 0.0, 1.0, 0.0, 1.0, 0.0, 1.0, 0.0, 1.0, 0.0, 1.0, 0.0, 1.0, 0.0, 1.0, 0.0, 1.0, 0.0, 1.0, 0.0, 1.0, 0.0, 1.0, 0.0, 1.0, 0.0, 1.0, 0.0, 1.0, 0.0, 1.0, 0.0, 1.0, 0.0, 1.0, 0.0, 1.0, 0.0, 1.0, 0.0, 1.0, 0.0, 1.0, 0.0, 1.0, 0.0, 1.0, 0.0, 1.0, 0.0, 1.0, 0.0, 1.0, 0.0, 1.0, 0.0, 1.0, 0.0, 1.0, 0.0, 1.0, 0.0, 1.0, 0.0, 1.0, 0.0, 1.0, 0.0, 1.0, 0.0, 1.0, 0.0, 1.0, 0.0, 1.0, 0.0, 1.0, 0.0, 1.0, 0.0, 1.0, 0.0, 1.0, 0.0, 1.0, 0.0, 1.0, 0.0, 1.0, 0.0, 1.0, 0.0, 1.0, 0.0, 1.0, 0.0, 1.0, 0.0, 1.0, 0.0, 1.0, 0.0, 1.0, 0.0, 1.0, 0.0, 1.0, 0.0, 1.0, 0.0, 1.0, 0.0, 1.0, 0.0, 1.0, 0.0, 1.0, 0.0, 1.0, 0.0, 1.0, 0.0, 1.0, 0.0, 1.0, 0.0, 1.0, 0.0, 1.0, 0.0, 1.0, 0.0, 1.0, 0.0, 1.0, 0.0, 1.0, 0.0, 1.0, 0.0, 1.0, 0.0, 1.0, 0.8824, 1.0, 0.8235, 1.0, 0.8235, 1.0, 0.8824, 1.0, 0.7647, 1.0, 0.7059, 1.0, 0.7059, 1.0, 0.7647, 1.0, 0.6471, 1.0, 0.5882, 1.0, 0.5882, 1.0, 0.6471, 1.0, 0.8235, 1.0, 0.7647, 1.0, 0.7647, 1.0, 0.8235, 1.0, 0.7059, 1.0, 0.6471, 1.0, 0.6471, 1.0, 0.7059, 1.0, 0.7059, 1.0, 0.6471, 1.0, 0.6471, 1.0, 0.7059, 1.0, 0.8235, 1.0, 0.7647, 1.0, 0.7647, 1.0, 0.8235, 1.0, 0.6471, 1.0, 0.5882, 1.0, 0.5882, 1.0, 0.6471, 1.0, 0.7647, 1.0, 0.7059, 1.0, 0.7059, 1.0, 0.7647, 1.0, 0.8824, 1.0, 0.8235, 1.0, 0.8235, 1.0, 0.8824, 1.0, 0.8824, 1.0, 0.8235, 1.0, 0.8235, 1.0, 0.8824, 1.0, 0.7647, 1.0, 0.7059, 1.0, 0.7059, 1.0, 0.7647, 1.0, 0.6471, 1.0, 0.5882, 1.0, 0.5882, 1.0, 0.6471, 1.0, 0.8235, 1.0, 0.7647, 1.0, 0.7647, 1.0, 0.8235, 1.0, 0.7059, 1.0, 0.6471, 1.0, 0.6471, 1.0, 0.7059, 1.0, 0.3529, 1.0, 0.5882, 1.0, 0.5882, 1.0, 0.3529, 1.0, 0.3529, 1.0, 0.2941, 1.0, 0.2941, 1.0, 0.3529])
me_plane_003.use_remesh_fix_poles = True
me_plane_003.use_remesh_preserve_attributes = False
me_plane_003.use_mirror_vertex_groups = False
me_plane_003.update()
me_plane_004 = bpy.data.meshes.new('Plane.004')
me_plane_004.from_pydata([(-8.0, -1.0, 0.2036), (-6.0, -1.0, 0.2036), (-8.0, 1.0, 0.2036), (-6.0, 1.0, 0.2036), (-8.0, 0.8824, 0.1275), (-8.0, 0.7647, 0.06482), (-8.0, 0.6471, -0.0004295), (-8.0, 0.5294, -0.0447), (-8.0, 0.4118, -0.07368), (-8.0, 0.2941, -0.07368), (-8.0, 0.1765, -0.07368), (-8.0, 0.05882, -0.07368), (-8.0, -0.05882, -0.07368), (-8.0, -0.1765, -0.07368), (-8.0, -0.2941, -0.07368), (-8.0, -0.4118, -0.07368), (-8.0, -0.5294, -0.0447), (-8.0, -0.6471, -0.0004295), (-8.0, -0.7647, 0.06482), (-8.0, -0.8824, 0.1275), (-6.0, -0.8824, 0.1275), (-6.0, -0.7647, 0.06482), (-6.0, -0.6471, -0.0004295), (-6.0, -0.5294, -0.0447), (-6.0, -0.4118, -0.07368), (-6.0, -0.2941, -0.07368), (-6.0, -0.1765, -0.07368), (-6.0, -0.05882, -0.07368), (-6.0, 0.05882, -0.07368), (-6.0, 0.1765, -0.07368), (-6.0, 0.2941, -0.07368), (-6.0, 0.4118, -0.07368), (-6.0, 0.5294, -0.0447), (-6.0, 0.6471, -0.0004295), (-6.0, 0.7647, 0.06482), (-6.0, 0.8824, 0.1275), (-6.0, -1.0, 0.2036), (-4.0, -1.0, 0.2036), (-6.0, 1.0, 0.2036), (-4.0, 1.0, 0.2036), (-6.0, 0.8824, 0.1275), (-6.0, 0.7647, 0.06482), (-6.0, 0.6471, -0.0004295), (-6.0, 0.5294, -0.0447), (-6.0, 0.4118, -0.07368), (-6.0, 0.2941, -0.07368), (-6.0, 0.1765, -0.07368), (-6.0, 0.05882, -0.07368), (-6.0, -0.05882, -0.07368), (-6.0, -0.1765, -0.07368), (-6.0, -0.2941, -0.07368), (-6.0, -0.4118, -0.07368), (-6.0, -0.5294, -0.0447), (-6.0, -0.6471, -0.0004295), (-6.0, -0.7647, 0.06482), (-6.0, -0.8824, 0.1275), (-4.0, -0.8824, 0.1275), (-4.0, -0.7647, 0.06482), (-4.0, -0.6471, -0.0004295), (-4.0, -0.5294, -0.0447), (-4.0, -0.4118, -0.07368), (-4.0, -0.2941, -0.07368), (-4.0, -0.1765, -0.07368), (-4.0, -0.05882, -0.07368), (-4.0, 0.05882, -0.07368), (-4.0, 0.1765, -0.07368), (-4.0, 0.2941, -0.07368), (-4.0, 0.4118, -0.07368), (-4.0, 0.5294, -0.0447), (-4.0, 0.6471, -0.0004295), (-4.0, 0.7647, 0.06482), (-4.0, 0.8824, 0.1275), (-4.0, -1.0, 0.2036), (-2.0, -1.0, 0.2036), (-4.0, 1.0, 0.2036), (-2.0, 1.0, 0.2036), (-4.0, 0.8824, 0.1275), (-4.0, 0.7647, 0.06482), (-4.0, 0.6471, -0.0004295), (-4.0, 0.5294, -0.0447), (-4.0, 0.4118, -0.07368), (-4.0, 0.2941, -0.07368), (-4.0, 0.1765, -0.07368), (-4.0, 0.05882, -0.07368), (-4.0, -0.05882, -0.07368), (-4.0, -0.1765, -0.07368), (-4.0, -0.2941, -0.07368), (-4.0, -0.4118, -0.07368), (-4.0, -0.5294, -0.0447), (-4.0, -0.6471, -0.0004295), (-4.0, -0.7647, 0.06482), (-4.0, -0.8824, 0.1275), (-2.0, -0.8824, 0.1275), (-2.0, -0.7647, 0.06482), (-2.0, -0.6471, -0.0004295), (-2.0, -0.5294, -0.0447), (-2.0, -0.4118, -0.07368), (-2.0, -0.2941, -0.07368), (-2.0, -0.1765, -0.07368), (-2.0, -0.05882, -0.07368), (-2.0, 0.05882, -0.07368), (-2.0, 0.1765, -0.07368), (-2.0, 0.2941, -0.07368), (-2.0, 0.4118, -0.07368), (-2.0, 0.5294, -0.0447), (-2.0, 0.6471, -0.0004295), (-2.0, 0.7647, 0.06482), (-2.0, 0.8824, 0.1275), (-2.0, -1.0, 0.2036), (5.722e-06, -1.0, 0.2036), (-2.0, 1.0, 0.2036), (5.722e-06, 1.0, 0.2036), (-2.0, 0.8824, 0.1275), (-2.0, 0.7647, 0.06482), (-2.0, 0.6471, -0.0004295), (-2.0, 0.5294, -0.0447), (-2.0, 0.4118, -0.07368), (-2.0, 0.2941, -0.07368), (-2.0, 0.1765, -0.07368), (-2.0, 0.05882, -0.07368), (-2.0, -0.05882, -0.07368), (-2.0, -0.1765, -0.07368), (-2.0, -0.2941, -0.07368), (-2.0, -0.4118, -0.07368), (-2.0, -0.5294, -0.0447), (-2.0, -0.6471, -0.0004295), (-2.0, -0.7647, 0.06482), (-2.0, -0.8824, 0.1275), (5.722e-06, -0.8824, 0.1275), (5.722e-06, -0.7647, 0.06482), (5.722e-06, -0.6471, -0.0004295), (5.722e-06, -0.5294, -0.0447), (5.722e-06, -0.4118, -0.07368), (5.722e-06, -0.2941, -0.07368), (5.722e-06, -0.1765, -0.07368), (5.722e-06, -0.05882, -0.07368), (5.722e-06, 0.05882, -0.07368), (5.722e-06, 0.1765, -0.07368), (5.722e-06, 0.2941, -0.07368), (5.722e-06, 0.4118, -0.07368), (5.722e-06, 0.5294, -0.0447), (5.722e-06, 0.6471, -0.0004295), (5.722e-06, 0.7647, 0.06482), (5.722e-06, 0.8824, 0.1275), (5.722e-06, -1.0, 0.2036), (2.0, -1.0, 0.2036), (5.722e-06, 1.0, 0.2036), (2.0, 1.0, 0.2036), (5.722e-06, 0.8824, 0.1275), (5.722e-06, 0.7647, 0.06482), (5.722e-06, 0.6471, -0.0004295), (5.722e-06, 0.5294, -0.0447), (5.722e-06, 0.4118, -0.07368), (5.722e-06, 0.2941, -0.07368), (5.722e-06, 0.1765, -0.07368), (5.722e-06, 0.05882, -0.07368), (5.722e-06, -0.05882, -0.07368), (5.722e-06, -0.1765, -0.07368), (5.722e-06, -0.2941, -0.07368), (5.722e-06, -0.4118, -0.07368), (5.722e-06, -0.5294, -0.0447), (5.722e-06, -0.6471, -0.0004295), (5.722e-06, -0.7647, 0.06482), (5.722e-06, -0.8824, 0.1275), (2.0, -0.8824, 0.1275), (2.0, -0.7647, 0.06482), (2.0, -0.6471, -0.0004295), (2.0, -0.5294, -0.0447), (2.0, -0.4118, -0.07368), (2.0, -0.2941, -0.07368), (2.0, -0.1765, -0.07368), (2.0, -0.05882, -0.07368), (2.0, 0.05882, -0.07368), (2.0, 0.1765, -0.07368), (2.0, 0.2941, -0.07368), (2.0, 0.4118, -0.07368), (2.0, 0.5294, -0.0447), (2.0, 0.6471, -0.0004295), (2.0, 0.7647, 0.06482), (2.0, 0.8824, 0.1275), (2.0, -1.0, 0.2036), (4.0, -1.0, 0.2036), (2.0, 1.0, 0.2036), (4.0, 1.0, 0.2036), (2.0, 0.8824, 0.1275), (2.0, 0.7647, 0.06482), (2.0, 0.6471, -0.0004295), (2.0, 0.5294, -0.0447), (2.0, 0.4118, -0.07368), (2.0, 0.2941, -0.07368), (2.0, 0.1765, -0.07368), (2.0, 0.05882, -0.07368), (2.0, -0.05882, -0.07368), (2.0, -0.1765, -0.07368), (2.0, -0.2941, -0.07368), (2.0, -0.4118, -0.07368), (2.0, -0.5294, -0.0447), (2.0, -0.6471, -0.0004295), (2.0, -0.7647, 0.06482), (2.0, -0.8824, 0.1275), (4.0, -0.8824, 0.1275), (4.0, -0.7647, 0.06482), (4.0, -0.6471, -0.0004295), (4.0, -0.5294, -0.0447), (4.0, -0.4118, -0.07368), (4.0, -0.2941, -0.07368), (4.0, -0.1765, -0.07368), (4.0, -0.05882, -0.07368), (4.0, 0.05882, -0.07368), (4.0, 0.1765, -0.07368), (4.0, 0.2941, -0.07368), (4.0, 0.4118, -0.07368), (4.0, 0.5294, -0.0447), (4.0, 0.6471, -0.0004295), (4.0, 0.7647, 0.06482), (4.0, 0.8824, 0.1275), (4.0, -1.0, 0.2036), (6.0, -1.0, 0.2036), (4.0, 1.0, 0.2036), (6.0, 1.0, 0.2036), (4.0, 0.8824, 0.1275), (4.0, 0.7647, 0.06482), (4.0, 0.6471, -0.0004295), (4.0, 0.5294, -0.0447), (4.0, 0.4118, -0.07368), (4.0, 0.2941, -0.07368), (4.0, 0.1765, -0.07368), (4.0, 0.05882, -0.07368), (4.0, -0.05882, -0.07368), (4.0, -0.1765, -0.07368), (4.0, -0.2941, -0.07368), (4.0, -0.4118, -0.07368), (4.0, -0.5294, -0.0447), (4.0, -0.6471, -0.0004295), (4.0, -0.7647, 0.06482), (4.0, -0.8824, 0.1275), (6.0, -0.8824, 0.1275), (6.0, -0.7647, 0.06482), (6.0, -0.6471, -0.0004295), (6.0, -0.5294, -0.0447), (6.0, -0.4118, -0.07368), (6.0, -0.2941, -0.07368), (6.0, -0.1765, -0.07368), (6.0, -0.05882, -0.07368), (6.0, 0.05882, -0.07368), (6.0, 0.1765, -0.07368), (6.0, 0.2941, -0.07368), (6.0, 0.4118, -0.07368), (6.0, 0.5294, -0.0447), (6.0, 0.6471, -0.0004295), (6.0, 0.7647, 0.06482), (6.0, 0.8824, 0.1275), (6.0, -1.0, 0.2036), (8.0, -1.0, 0.2036), (6.0, 1.0, 0.2036), (8.0, 1.0, 0.2036), (6.0, 0.8824, 0.1275), (6.0, 0.7647, 0.06482), (6.0, 0.6471, -0.0004295), (6.0, 0.5294, -0.0447), (6.0, 0.4118, -0.07368), (6.0, 0.2941, -0.07368), (6.0, 0.1765, -0.07368), (6.0, 0.05882, -0.07368), (6.0, -0.05882, -0.07368), (6.0, -0.1765, -0.07368), (6.0, -0.2941, -0.07368), (6.0, -0.4118, -0.07368), (6.0, -0.5294, -0.0447), (6.0, -0.6471, -0.0004295), (6.0, -0.7647, 0.06482), (6.0, -0.8824, 0.1275), (8.0, -0.8824, 0.1275), (8.0, -0.7647, 0.06482), (8.0, -0.6471, -0.0004295), (8.007, -0.5295, -0.0447), (8.0, -0.4118, -0.07368), (8.0, -0.2941, -0.07368), (8.0, -0.1765, -0.07368), (8.0, -0.05882, -0.07368), (8.0, 0.05882, -0.07368), (8.0, 0.1765, -0.07368), (8.0, 0.2941, -0.07368), (8.0, 0.4118, -0.07368), (8.0, 0.5294, -0.0447), (8.0, 0.6471, -0.0004295), (8.0, 0.7647, 0.06482), (8.0, 0.8824, 0.1275)], [], [(4, 35, 3, 2), (0, 1, 20, 19), (19, 20, 21, 18), (18, 21, 22, 17), (17, 22, 23, 16), (16, 23, 24, 15), (15, 24, 25, 14), (14, 25, 26, 13), (13, 26, 27, 12), (12, 27, 28, 11), (11, 28, 29, 10), (10, 29, 30, 9), (9, 30, 31, 8), (8, 31, 32, 7), (7, 32, 33, 6), (6, 33, 34, 5), (5, 34, 35, 4), (40, 71, 39, 38), (36, 37, 56, 55), (55, 56, 57, 54), (54, 57, 58, 53), (53, 58, 59, 52), (52, 59, 60, 51), (51, 60, 61, 50), (50, 61, 62, 49), (49, 62, 63, 48), (48, 63, 64, 47), (47, 64, 65, 46), (46, 65, 66, 45), (45, 66, 67, 44), (44, 67, 68, 43), (43, 68, 69, 42), (42, 69, 70, 41), (41, 70, 71, 40), (76, 107, 75, 74), (72, 73, 92, 91), (91, 92, 93, 90), (90, 93, 94, 89), (89, 94, 95, 88), (88, 95, 96, 87), (87, 96, 97, 86), (86, 97, 98, 85), (85, 98, 99, 84), (84, 99, 100, 83), (83, 100, 101, 82), (82, 101, 102, 81), (81, 102, 103, 80), (80, 103, 104, 79), (79, 104, 105, 78), (78, 105, 106, 77), (77, 106, 107, 76), (112, 143, 111, 110), (108, 109, 128, 127), (127, 128, 129, 126), (126, 129, 130, 125), (125, 130, 131, 124), (124, 131, 132, 123), (123, 132, 133, 122), (122, 133, 134, 121), (121, 134, 135, 120), (120, 135, 136, 119), (119, 136, 137, 118), (118, 137, 138, 117), (117, 138, 139, 116), (116, 139, 140, 115), (115, 140, 141, 114), (114, 141, 142, 113), (113, 142, 143, 112), (148, 179, 147, 146), (144, 145, 164, 163), (163, 164, 165, 162), (162, 165, 166, 161), (161, 166, 167, 160), (160, 167, 168, 159), (159, 168, 169, 158), (158, 169, 170, 157), (157, 170, 171, 156), (156, 171, 172, 155), (155, 172, 173, 154), (154, 173, 174, 153), (153, 174, 175, 152), (152, 175, 176, 151), (151, 176, 177, 150), (150, 177, 178, 149), (149, 178, 179, 148), (184, 215, 183, 182), (180, 181, 200, 199), (199, 200, 201, 198), (198, 201, 202, 197), (197, 202, 203, 196), (196, 203, 204, 195), (195, 204, 205, 194), (194, 205, 206, 193), (193, 206, 207, 192), (192, 207, 208, 191), (191, 208, 209, 190), (190, 209, 210, 189), (189, 210, 211, 188), (188, 211, 212, 187), (187, 212, 213, 186), (186, 213, 214, 185), (185, 214, 215, 184), (220, 251, 219, 218), (216, 217, 236, 235), (235, 236, 237, 234), (234, 237, 238, 233), (233, 238, 239, 232), (232, 239, 240, 231), (231, 240, 241, 230), (230, 241, 242, 229), (229, 242, 243, 228), (228, 243, 244, 227), (227, 244, 245, 226), (226, 245, 246, 225), (225, 246, 247, 224), (224, 247, 248, 223), (223, 248, 249, 222), (222, 249, 250, 221), (221, 250, 251, 220), (256, 287, 255, 254), (252, 253, 272, 271), (271, 272, 273, 270), (270, 273, 274, 269), (269, 274, 275, 268), (268, 275, 276, 267), (267, 276, 277, 266), (266, 277, 278, 265), (265, 278, 279, 264), (264, 279, 280, 263), (263, 280, 281, 262), (262, 281, 282, 261), (261, 282, 283, 260), (260, 283, 284, 259), (259, 284, 285, 258), (258, 285, 286, 257), (257, 286, 287, 256)])
_uv = me_plane_004.uv_layers.new(name='UVMap')
_uv.uv.foreach_set('vector', [0.0, 0.9412, 1.0, 0.9412, 1.0, 1.0, 0.0, 1.0, 0.0, 0.0, 1.0, 0.0, 1.0, 0.05882, 0.0, 0.05882, 0.0, 0.05882, 1.0, 0.05882, 1.0, 0.1176, 0.0, 0.1176, 0.0, 0.1176, 1.0, 0.1176, 1.0, 0.1765, 0.0, 0.1765, 0.0, 0.1765, 1.0, 0.1765, 1.0, 0.2353, 0.0, 0.2353, 0.0, 0.2353, 1.0, 0.2353, 1.0, 0.2941, 0.0, 0.2941, 0.0, 0.2941, 1.0, 0.2941, 1.0, 0.3529, 0.0, 0.3529, 0.0, 0.3529, 1.0, 0.3529, 1.0, 0.4118, 0.0, 0.4118, 0.0, 0.4118, 1.0, 0.4118, 1.0, 0.4706, 0.0, 0.4706, 0.0, 0.4706, 1.0, 0.4706, 1.0, 0.5294, 0.0, 0.5294, 0.0, 0.5294, 1.0, 0.5294, 1.0, 0.5882, 0.0, 0.5882, 0.0, 0.5882, 1.0, 0.5882, 1.0, 0.6471, 0.0, 0.6471, 0.0, 0.6471, 1.0, 0.6471, 1.0, 0.7059, 0.0, 0.7059, 0.0, 0.7059, 1.0, 0.7059, 1.0, 0.7647, 0.0, 0.7647, 0.0, 0.7647, 1.0, 0.7647, 1.0, 0.8235, 0.0, 0.8235, 0.0, 0.8235, 1.0, 0.8235, 1.0, 0.8824, 0.0, 0.8824, 0.0, 0.8824, 1.0, 0.8824, 1.0, 0.9412, 0.0, 0.9412, 0.0, 0.9412, 1.0, 0.9412, 1.0, 1.0, 0.0, 1.0, 0.0, 0.0, 1.0, 0.0, 1.0, 0.05882, 0.0, 0.05882, 0.0, 0.05882, 1.0, 0.05882, 1.0, 0.1176, 0.0, 0.1176, 0.0, 0.1176, 1.0, 0.1176, 1.0, 0.1765, 0.0, 0.1765, 0.0, 0.1765, 1.0, 0.1765, 1.0, 0.2353, 0.0, 0.2353, 0.0, 0.2353, 1.0, 0.2353, 1.0, 0.2941, 0.0, 0.2941, 0.0, 0.2941, 1.0, 0.2941, 1.0, 0.3529, 0.0, 0.3529, 0.0, 0.3529, 1.0, 0.3529, 1.0, 0.4118, 0.0, 0.4118, 0.0, 0.4118, 1.0, 0.4118, 1.0, 0.4706, 0.0, 0.4706, 0.0, 0.4706, 1.0, 0.4706, 1.0, 0.5294, 0.0, 0.5294, 0.0, 0.5294, 1.0, 0.5294, 1.0, 0.5882, 0.0, 0.5882, 0.0, 0.5882, 1.0, 0.5882, 1.0, 0.6471, 0.0, 0.6471, 0.0, 0.6471, 1.0, 0.6471, 1.0, 0.7059, 0.0, 0.7059, 0.0, 0.7059, 1.0, 0.7059, 1.0, 0.7647, 0.0, 0.7647, 0.0, 0.7647, 1.0, 0.7647, 1.0, 0.8235, 0.0, 0.8235, 0.0, 0.8235, 1.0, 0.8235, 1.0, 0.8824, 0.0, 0.8824, 0.0, 0.8824, 1.0, 0.8824, 1.0, 0.9412, 0.0, 0.9412, 0.0, 0.9412, 1.0, 0.9412, 1.0, 1.0, 0.0, 1.0, 0.0, 0.0, 1.0, 0.0, 1.0, 0.05882, 0.0, 0.05882, 0.0, 0.05882, 1.0, 0.05882, 1.0, 0.1176, 0.0, 0.1176, 0.0, 0.1176, 1.0, 0.1176, 1.0, 0.1765, 0.0, 0.1765, 0.0, 0.1765, 1.0, 0.1765, 1.0, 0.2353, 0.0, 0.2353, 0.0, 0.2353, 1.0, 0.2353, 1.0, 0.2941, 0.0, 0.2941, 0.0, 0.2941, 1.0, 0.2941, 1.0, 0.3529, 0.0, 0.3529, 0.0, 0.3529, 1.0, 0.3529, 1.0, 0.4118, 0.0, 0.4118, 0.0, 0.4118, 1.0, 0.4118, 1.0, 0.4706, 0.0, 0.4706, 0.0, 0.4706, 1.0, 0.4706, 1.0, 0.5294, 0.0, 0.5294, 0.0, 0.5294, 1.0, 0.5294, 1.0, 0.5882, 0.0, 0.5882, 0.0, 0.5882, 1.0, 0.5882, 1.0, 0.6471, 0.0, 0.6471, 0.0, 0.6471, 1.0, 0.6471, 1.0, 0.7059, 0.0, 0.7059, 0.0, 0.7059, 1.0, 0.7059, 1.0, 0.7647, 0.0, 0.7647, 0.0, 0.7647, 1.0, 0.7647, 1.0, 0.8235, 0.0, 0.8235, 0.0, 0.8235, 1.0, 0.8235, 1.0, 0.8824, 0.0, 0.8824, 0.0, 0.8824, 1.0, 0.8824, 1.0, 0.9412, 0.0, 0.9412, 0.0, 0.9412, 1.0, 0.9412, 1.0, 1.0, 0.0, 1.0, 0.0, 0.0, 1.0, 0.0, 1.0, 0.05882, 0.0, 0.05882, 0.0, 0.05882, 1.0, 0.05882, 1.0, 0.1176, 0.0, 0.1176, 0.0, 0.1176, 1.0, 0.1176, 1.0, 0.1765, 0.0, 0.1765, 0.0, 0.1765, 1.0, 0.1765, 1.0, 0.2353, 0.0, 0.2353, 0.0, 0.2353, 1.0, 0.2353, 1.0, 0.2941, 0.0, 0.2941, 0.0, 0.2941, 1.0, 0.2941, 1.0, 0.3529, 0.0, 0.3529, 0.0, 0.3529, 1.0, 0.3529, 1.0, 0.4118, 0.0, 0.4118, 0.0, 0.4118, 1.0, 0.4118, 1.0, 0.4706, 0.0, 0.4706, 0.0, 0.4706, 1.0, 0.4706, 1.0, 0.5294, 0.0, 0.5294, 0.0, 0.5294, 1.0, 0.5294, 1.0, 0.5882, 0.0, 0.5882, 0.0, 0.5882, 1.0, 0.5882, 1.0, 0.6471, 0.0, 0.6471, 0.0, 0.6471, 1.0, 0.6471, 1.0, 0.7059, 0.0, 0.7059, 0.0, 0.7059, 1.0, 0.7059, 1.0, 0.7647, 0.0, 0.7647, 0.0, 0.7647, 1.0, 0.7647, 1.0, 0.8235, 0.0, 0.8235, 0.0, 0.8235, 1.0, 0.8235, 1.0, 0.8824, 0.0, 0.8824, 0.0, 0.8824, 1.0, 0.8824, 1.0, 0.9412, 0.0, 0.9412, 0.0, 0.9412, 1.0, 0.9412, 1.0, 1.0, 0.0, 1.0, 0.0, 0.0, 1.0, 0.0, 1.0, 0.05882, 0.0, 0.05882, 0.0, 0.05882, 1.0, 0.05882, 1.0, 0.1176, 0.0, 0.1176, 0.0, 0.1176, 1.0, 0.1176, 1.0, 0.1765, 0.0, 0.1765, 0.0, 0.1765, 1.0, 0.1765, 1.0, 0.2353, 0.0, 0.2353, 0.0, 0.2353, 1.0, 0.2353, 1.0, 0.2941, 0.0, 0.2941, 0.0, 0.2941, 1.0, 0.2941, 1.0, 0.3529, 0.0, 0.3529, 0.0, 0.3529, 1.0, 0.3529, 1.0, 0.4118, 0.0, 0.4118, 0.0, 0.4118, 1.0, 0.4118, 1.0, 0.4706, 0.0, 0.4706, 0.0, 0.4706, 1.0, 0.4706, 1.0, 0.5294, 0.0, 0.5294, 0.0, 0.5294, 1.0, 0.5294, 1.0, 0.5882, 0.0, 0.5882, 0.0, 0.5882, 1.0, 0.5882, 1.0, 0.6471, 0.0, 0.6471, 0.0, 0.6471, 1.0, 0.6471, 1.0, 0.7059, 0.0, 0.7059, 0.0, 0.7059, 1.0, 0.7059, 1.0, 0.7647, 0.0, 0.7647, 0.0, 0.7647, 1.0, 0.7647, 1.0, 0.8235, 0.0, 0.8235, 0.0, 0.8235, 1.0, 0.8235, 1.0, 0.8824, 0.0, 0.8824, 0.0, 0.8824, 1.0, 0.8824, 1.0, 0.9412, 0.0, 0.9412, 0.0, 0.9412, 1.0, 0.9412, 1.0, 1.0, 0.0, 1.0, 0.0, 0.0, 1.0, 0.0, 1.0, 0.05882, 0.0, 0.05882, 0.0, 0.05882, 1.0, 0.05882, 1.0, 0.1176, 0.0, 0.1176, 0.0, 0.1176, 1.0, 0.1176, 1.0, 0.1765, 0.0, 0.1765, 0.0, 0.1765, 1.0, 0.1765, 1.0, 0.2353, 0.0, 0.2353, 0.0, 0.2353, 1.0, 0.2353, 1.0, 0.2941, 0.0, 0.2941, 0.0, 0.2941, 1.0, 0.2941, 1.0, 0.3529, 0.0, 0.3529, 0.0, 0.3529, 1.0, 0.3529, 1.0, 0.4118, 0.0, 0.4118, 0.0, 0.4118, 1.0, 0.4118, 1.0, 0.4706, 0.0, 0.4706, 0.0, 0.4706, 1.0, 0.4706, 1.0, 0.5294, 0.0, 0.5294, 0.0, 0.5294, 1.0, 0.5294, 1.0, 0.5882, 0.0, 0.5882, 0.0, 0.5882, 1.0, 0.5882, 1.0, 0.6471, 0.0, 0.6471, 0.0, 0.6471, 1.0, 0.6471, 1.0, 0.7059, 0.0, 0.7059, 0.0, 0.7059, 1.0, 0.7059, 1.0, 0.7647, 0.0, 0.7647, 0.0, 0.7647, 1.0, 0.7647, 1.0, 0.8235, 0.0, 0.8235, 0.0, 0.8235, 1.0, 0.8235, 1.0, 0.8824, 0.0, 0.8824, 0.0, 0.8824, 1.0, 0.8824, 1.0, 0.9412, 0.0, 0.9412, 0.0, 0.9412, 1.0, 0.9412, 1.0, 1.0, 0.0, 1.0, 0.0, 0.0, 1.0, 0.0, 1.0, 0.05882, 0.0, 0.05882, 0.0, 0.05882, 1.0, 0.05882, 1.0, 0.1176, 0.0, 0.1176, 0.0, 0.1176, 1.0, 0.1176, 1.0, 0.1765, 0.0, 0.1765, 0.0, 0.1765, 1.0, 0.1765, 1.0, 0.2353, 0.0, 0.2353, 0.0, 0.2353, 1.0, 0.2353, 1.0, 0.2941, 0.0, 0.2941, 0.0, 0.2941, 1.0, 0.2941, 1.0, 0.3529, 0.0, 0.3529, 0.0, 0.3529, 1.0, 0.3529, 1.0, 0.4118, 0.0, 0.4118, 0.0, 0.4118, 1.0, 0.4118, 1.0, 0.4706, 0.0, 0.4706, 0.0, 0.4706, 1.0, 0.4706, 1.0, 0.5294, 0.0, 0.5294, 0.0, 0.5294, 1.0, 0.5294, 1.0, 0.5882, 0.0, 0.5882, 0.0, 0.5882, 1.0, 0.5882, 1.0, 0.6471, 0.0, 0.6471, 0.0, 0.6471, 1.0, 0.6471, 1.0, 0.7059, 0.0, 0.7059, 0.0, 0.7059, 1.0, 0.7059, 1.0, 0.7647, 0.0, 0.7647, 0.0, 0.7647, 1.0, 0.7647, 1.0, 0.8235, 0.0, 0.8235, 0.0, 0.8235, 1.0, 0.8235, 1.0, 0.8824, 0.0, 0.8824, 0.0, 0.8824, 1.0, 0.8824, 1.0, 0.9412, 0.0, 0.9412, 0.0, 0.9412, 1.0, 0.9412, 1.0, 1.0, 0.0, 1.0, 0.0, 0.0, 1.0, 0.0, 1.0, 0.05882, 0.0, 0.05882, 0.0, 0.05882, 1.0, 0.05882, 1.0, 0.1176, 0.0, 0.1176, 0.0, 0.1176, 1.0, 0.1176, 1.0, 0.1765, 0.0, 0.1765, 0.0, 0.1765, 1.0, 0.1765, 1.0, 0.2353, 0.0, 0.2353, 0.0, 0.2353, 1.0, 0.2353, 1.0, 0.2941, 0.0, 0.2941, 0.0, 0.2941, 1.0, 0.2941, 1.0, 0.3529, 0.0, 0.3529, 0.0, 0.3529, 1.0, 0.3529, 1.0, 0.4118, 0.0, 0.4118, 0.0, 0.4118, 1.0, 0.4118, 1.0, 0.4706, 0.0, 0.4706, 0.0, 0.4706, 1.0, 0.4706, 1.0, 0.5294, 0.0, 0.5294, 0.0, 0.5294, 1.0, 0.5294, 1.0, 0.5882, 0.0, 0.5882, 0.0, 0.5882, 1.0, 0.5882, 1.0, 0.6471, 0.0, 0.6471, 0.0, 0.6471, 1.0, 0.6471, 1.0, 0.7059, 0.0, 0.7059, 0.0, 0.7059, 1.0, 0.7059, 1.0, 0.7647, 0.0, 0.7647, 0.0, 0.7647, 1.0, 0.7647, 1.0, 0.8235, 0.0, 0.8235, 0.0, 0.8235, 1.0, 0.8235, 1.0, 0.8824, 0.0, 0.8824, 0.0, 0.8824, 1.0, 0.8824, 1.0, 0.9412, 0.0, 0.9412])
me_plane_004.materials.append(mat_material_001)
me_plane_004.use_remesh_fix_poles = True
me_plane_004.use_remesh_preserve_attributes = False
me_plane_004.use_mirror_vertex_groups = False
me_plane_004.update()
me_plane_006 = bpy.data.meshes.new('Plane.006')
me_plane_006.from_pydata([(-5.0, -1.0, 0.2036), (-3.0, -1.0, 0.2036), (-5.0, 1.0, 0.2036), (-3.0, 1.0, 0.2036), (-5.0, 0.8824, 0.1275), (-5.0, 0.7647, 0.06482), (-5.0, 0.6471, -0.0004295), (-5.0, 0.5294, -0.0447), (-5.0, 0.4118, -0.07368), (-5.0, 0.2941, -0.07368), (-5.0, 0.1765, -0.07368), (-5.0, 0.05882, -0.07368), (-5.0, -0.05882, -0.07368), (-5.0, -0.1765, -0.07368), (-5.0, -0.2941, -0.07368), (-5.0, -0.4118, -0.07368), (-5.0, -0.5294, -0.0447), (-5.0, -0.6471, -0.0004295), (-5.0, -0.7647, 0.06482), (-5.0, -0.8824, 0.1275), (-3.0, -0.8824, 0.1275), (-3.0, -0.7647, 0.06482), (-3.0, -0.6471, -0.0004295), (-3.0, -0.5294, -0.0447), (-3.0, -0.4118, -0.07368), (-3.0, -0.2941, -0.07368), (-3.0, -0.1765, -0.07368), (-3.0, -0.05882, -0.07368), (-3.0, 0.05882, -0.07368), (-3.0, 0.1765, -0.07368), (-3.0, 0.2941, -0.07368), (-3.0, 0.4118, -0.07368), (-3.0, 0.5294, -0.0447), (-3.0, 0.6471, -0.0004295), (-3.0, 0.7647, 0.06482), (-3.0, 0.8824, 0.1275), (-3.0, -1.0, 0.2036), (-1.0, -1.0, 0.2036), (-3.0, 1.0, 0.2036), (-1.0, 1.0, 0.2036), (-3.0, 0.8824, 0.1275), (-3.0, 0.7647, 0.06482), (-3.0, 0.6471, -0.0004295), (-3.0, 0.5294, -0.0447), (-3.0, 0.4118, -0.07368), (-3.0, 0.2941, -0.07368), (-3.0, 0.1765, -0.07368), (-3.0, 0.05882, -0.07368), (-3.0, -0.05882, -0.07368), (-3.0, -0.1765, -0.07368), (-3.0, -0.2941, -0.07368), (-3.0, -0.4118, -0.07368), (-3.0, -0.5294, -0.0447), (-3.0, -0.6471, -0.0004295), (-3.0, -0.7647, 0.06482), (-3.0, -0.8824, 0.1275), (-1.0, -0.8824, 0.1275), (-1.0, -0.7647, 0.06482), (-1.0, -0.6471, -0.0004295), (-1.0, -0.5294, -0.0447), (-1.0, -0.4118, -0.07368), (-1.0, -0.2941, -0.07368), (-1.0, -0.1765, -0.07368), (-1.0, -0.05882, -0.07368), (-1.0, 0.05882, -0.07368), (-1.0, 0.1765, -0.07368), (-1.0, 0.2941, -0.07368), (-1.0, 0.4118, -0.07368), (-1.0, 0.5294, -0.0447), (-1.0, 0.6471, -0.0004295), (-1.0, 0.7647, 0.06482), (-1.0, 0.8824, 0.1275), (-1.0, -1.0, 0.2036), (1.0, -1.0, 0.2036), (-1.0, 1.0, 0.2036), (1.0, 1.0, 0.2036), (-1.0, 0.8824, 0.1275), (-1.0, 0.7647, 0.06482), (-1.0, 0.6471, -0.0004295), (-1.0, 0.5294, -0.0447), (-1.0, 0.4118, -0.07368), (-1.0, 0.2941, -0.07368), (-1.0, 0.1765, -0.07368), (-1.0, 0.05882, -0.07368), (-1.0, -0.05882, -0.07368), (-1.0, -0.1765, -0.07368), (-1.0, -0.2941, -0.07368), (-1.0, -0.4118, -0.07368), (-1.0, -0.5294, -0.0447), (-1.0, -0.6471, -0.0004295), (-1.0, -0.7647, 0.06482), (-1.0, -0.8824, 0.1275), (1.0, -0.8824, 0.1275), (1.0, -0.7647, 0.06482), (1.0, -0.6471, -0.0004295), (1.0, -0.5294, -0.0447), (1.0, -0.4118, -0.07368), (1.0, -0.2941, -0.07368), (1.0, -0.1765, -0.07368), (1.0, -0.05882, -0.07368), (1.0, 0.05882, -0.07368), (1.0, 0.1765, -0.07368), (1.0, 0.2941, -0.07368), (1.0, 0.4118, -0.07368), (1.0, 0.5294, -0.0447), (1.0, 0.6471, -0.0004295), (1.0, 0.7647, 0.06482), (1.0, 0.8824, 0.1275), (1.0, -1.0, 0.2036), (3.0, -1.0, 0.2036), (1.0, 1.0, 0.2036), (3.0, 1.0, 0.2036), (1.0, 0.8824, 0.1275), (1.0, 0.7647, 0.06482), (1.0, 0.6471, -0.0004295), (1.0, 0.5294, -0.0447), (1.0, 0.4118, -0.07368), (1.0, 0.2941, -0.07368), (1.0, 0.1765, -0.07368), (1.0, 0.05882, -0.07368), (1.0, -0.05882, -0.07368), (1.0, -0.1765, -0.07368), (1.0, -0.2941, -0.07368), (1.0, -0.4118, -0.07368), (1.0, -0.5294, -0.0447), (1.0, -0.6471, -0.0004295), (1.0, -0.7647, 0.06482), (1.0, -0.8824, 0.1275), (3.0, -0.8824, 0.1275), (3.0, -0.7647, 0.06482), (3.0, -0.6471, -0.0004295), (3.0, -0.5294, -0.0447), (3.0, -0.4118, -0.07368), (3.0, -0.2941, -0.07368), (3.0, -0.1765, -0.07368), (3.0, -0.05882, -0.07368), (3.0, 0.05882, -0.07368), (3.0, 0.1765, -0.07368), (3.0, 0.2941, -0.07368), (3.0, 0.4118, -0.07368), (3.0, 0.5294, -0.0447), (3.0, 0.6471, -0.0004295), (3.0, 0.7647, 0.06482), (3.0, 0.8824, 0.1275), (3.0, -1.0, 0.2036), (5.0, -1.0, 0.2036), (3.0, 1.0, 0.2036), (5.0, 1.0, 0.2036), (3.0, 0.8824, 0.1275), (3.0, 0.7647, 0.06482), (3.0, 0.6471, -0.0004295), (3.0, 0.5294, -0.0447), (3.0, 0.4118, -0.07368), (3.0, 0.2941, -0.07368), (3.0, 0.1765, -0.07368), (3.0, 0.05882, -0.07368), (3.0, -0.05882, -0.07368), (3.0, -0.1765, -0.07368), (3.0, -0.2941, -0.07368), (3.0, -0.4118, -0.07368), (3.0, -0.5294, -0.0447), (3.0, -0.6471, -0.0004295), (3.0, -0.7647, 0.06482), (3.0, -0.8824, 0.1275), (5.0, -0.8824, 0.1275), (5.0, -0.7647, 0.06482), (5.0, -0.6471, -0.0004295), (5.0, -0.5294, -0.0447), (5.0, -0.4118, -0.07368), (5.0, -0.2941, -0.07368), (5.0, -0.1765, -0.07368), (5.0, -0.05882, -0.07368), (5.0, 0.05882, -0.07368), (5.0, 0.1765, -0.07368), (5.0, 0.2941, -0.07368), (5.0, 0.4118, -0.07368), (5.0, 0.5294, -0.0447), (5.0, 0.6471, -0.0004295), (5.0, 0.7647, 0.06482), (5.0, 0.8824, 0.1275)], [], [(4, 35, 3, 2), (0, 1, 20, 19), (19, 20, 21, 18), (18, 21, 22, 17), (17, 22, 23, 16), (16, 23, 24, 15), (15, 24, 25, 14), (14, 25, 26, 13), (13, 26, 27, 12), (12, 27, 28, 11), (11, 28, 29, 10), (10, 29, 30, 9), (9, 30, 31, 8), (8, 31, 32, 7), (7, 32, 33, 6), (6, 33, 34, 5), (5, 34, 35, 4), (40, 71, 39, 38), (36, 37, 56, 55), (55, 56, 57, 54), (54, 57, 58, 53), (53, 58, 59, 52), (52, 59, 60, 51), (51, 60, 61, 50), (50, 61, 62, 49), (49, 62, 63, 48), (48, 63, 64, 47), (47, 64, 65, 46), (46, 65, 66, 45), (45, 66, 67, 44), (44, 67, 68, 43), (43, 68, 69, 42), (42, 69, 70, 41), (41, 70, 71, 40), (76, 107, 75, 74), (72, 73, 92, 91), (91, 92, 93, 90), (90, 93, 94, 89), (89, 94, 95, 88), (88, 95, 96, 87), (87, 96, 97, 86), (86, 97, 98, 85), (85, 98, 99, 84), (84, 99, 100, 83), (83, 100, 101, 82), (82, 101, 102, 81), (81, 102, 103, 80), (80, 103, 104, 79), (79, 104, 105, 78), (78, 105, 106, 77), (77, 106, 107, 76), (112, 143, 111, 110), (108, 109, 128, 127), (127, 128, 129, 126), (126, 129, 130, 125), (125, 130, 131, 124), (124, 131, 132, 123), (123, 132, 133, 122), (122, 133, 134, 121), (121, 134, 135, 120), (120, 135, 136, 119), (119, 136, 137, 118), (118, 137, 138, 117), (117, 138, 139, 116), (116, 139, 140, 115), (115, 140, 141, 114), (114, 141, 142, 113), (113, 142, 143, 112), (148, 179, 147, 146), (144, 145, 164, 163), (163, 164, 165, 162), (162, 165, 166, 161), (161, 166, 167, 160), (160, 167, 168, 159), (159, 168, 169, 158), (158, 169, 170, 157), (157, 170, 171, 156), (156, 171, 172, 155), (155, 172, 173, 154), (154, 173, 174, 153), (153, 174, 175, 152), (152, 175, 176, 151), (151, 176, 177, 150), (150, 177, 178, 149), (149, 178, 179, 148)])
_uv = me_plane_006.uv_layers.new(name='UVMap')
_uv.uv.foreach_set('vector', [0.0, 0.9412, 1.0, 0.9412, 1.0, 1.0, 0.0, 1.0, 0.0, 0.0, 1.0, 0.0, 1.0, 0.05882, 0.0, 0.05882, 0.0, 0.05882, 1.0, 0.05882, 1.0, 0.1176, 0.0, 0.1176, 0.0, 0.1176, 1.0, 0.1176, 1.0, 0.1765, 0.0, 0.1765, 0.0, 0.1765, 1.0, 0.1765, 1.0, 0.2353, 0.0, 0.2353, 0.0, 0.2353, 1.0, 0.2353, 1.0, 0.2941, 0.0, 0.2941, 0.0, 0.2941, 1.0, 0.2941, 1.0, 0.3529, 0.0, 0.3529, 0.0, 0.3529, 1.0, 0.3529, 1.0, 0.4118, 0.0, 0.4118, 0.0, 0.4118, 1.0, 0.4118, 1.0, 0.4706, 0.0, 0.4706, 0.0, 0.4706, 1.0, 0.4706, 1.0, 0.5294, 0.0, 0.5294, 0.0, 0.5294, 1.0, 0.5294, 1.0, 0.5882, 0.0, 0.5882, 0.0, 0.5882, 1.0, 0.5882, 1.0, 0.6471, 0.0, 0.6471, 0.0, 0.6471, 1.0, 0.6471, 1.0, 0.7059, 0.0, 0.7059, 0.0, 0.7059, 1.0, 0.7059, 1.0, 0.7647, 0.0, 0.7647, 0.0, 0.7647, 1.0, 0.7647, 1.0, 0.8235, 0.0, 0.8235, 0.0, 0.8235, 1.0, 0.8235, 1.0, 0.8824, 0.0, 0.8824, 0.0, 0.8824, 1.0, 0.8824, 1.0, 0.9412, 0.0, 0.9412, 0.0, 0.9412, 1.0, 0.9412, 1.0, 1.0, 0.0, 1.0, 0.0, 0.0, 1.0, 0.0, 1.0, 0.05882, 0.0, 0.05882, 0.0, 0.05882, 1.0, 0.05882, 1.0, 0.1176, 0.0, 0.1176, 0.0, 0.1176, 1.0, 0.1176, 1.0, 0.1765, 0.0, 0.1765, 0.0, 0.1765, 1.0, 0.1765, 1.0, 0.2353, 0.0, 0.2353, 0.0, 0.2353, 1.0, 0.2353, 1.0, 0.2941, 0.0, 0.2941, 0.0, 0.2941, 1.0, 0.2941, 1.0, 0.3529, 0.0, 0.3529, 0.0, 0.3529, 1.0, 0.3529, 1.0, 0.4118, 0.0, 0.4118, 0.0, 0.4118, 1.0, 0.4118, 1.0, 0.4706, 0.0, 0.4706, 0.0, 0.4706, 1.0, 0.4706, 1.0, 0.5294, 0.0, 0.5294, 0.0, 0.5294, 1.0, 0.5294, 1.0, 0.5882, 0.0, 0.5882, 0.0, 0.5882, 1.0, 0.5882, 1.0, 0.6471, 0.0, 0.6471, 0.0, 0.6471, 1.0, 0.6471, 1.0, 0.7059, 0.0, 0.7059, 0.0, 0.7059, 1.0, 0.7059, 1.0, 0.7647, 0.0, 0.7647, 0.0, 0.7647, 1.0, 0.7647, 1.0, 0.8235, 0.0, 0.8235, 0.0, 0.8235, 1.0, 0.8235, 1.0, 0.8824, 0.0, 0.8824, 0.0, 0.8824, 1.0, 0.8824, 1.0, 0.9412, 0.0, 0.9412, 0.0, 0.9412, 1.0, 0.9412, 1.0, 1.0, 0.0, 1.0, 0.0, 0.0, 1.0, 0.0, 1.0, 0.05882, 0.0, 0.05882, 0.0, 0.05882, 1.0, 0.05882, 1.0, 0.1176, 0.0, 0.1176, 0.0, 0.1176, 1.0, 0.1176, 1.0, 0.1765, 0.0, 0.1765, 0.0, 0.1765, 1.0, 0.1765, 1.0, 0.2353, 0.0, 0.2353, 0.0, 0.2353, 1.0, 0.2353, 1.0, 0.2941, 0.0, 0.2941, 0.0, 0.2941, 1.0, 0.2941, 1.0, 0.3529, 0.0, 0.3529, 0.0, 0.3529, 1.0, 0.3529, 1.0, 0.4118, 0.0, 0.4118, 0.0, 0.4118, 1.0, 0.4118, 1.0, 0.4706, 0.0, 0.4706, 0.0, 0.4706, 1.0, 0.4706, 1.0, 0.5294, 0.0, 0.5294, 0.0, 0.5294, 1.0, 0.5294, 1.0, 0.5882, 0.0, 0.5882, 0.0, 0.5882, 1.0, 0.5882, 1.0, 0.6471, 0.0, 0.6471, 0.0, 0.6471, 1.0, 0.6471, 1.0, 0.7059, 0.0, 0.7059, 0.0, 0.7059, 1.0, 0.7059, 1.0, 0.7647, 0.0, 0.7647, 0.0, 0.7647, 1.0, 0.7647, 1.0, 0.8235, 0.0, 0.8235, 0.0, 0.8235, 1.0, 0.8235, 1.0, 0.8824, 0.0, 0.8824, 0.0, 0.8824, 1.0, 0.8824, 1.0, 0.9412, 0.0, 0.9412, 0.0, 0.9412, 1.0, 0.9412, 1.0, 1.0, 0.0, 1.0, 0.0, 0.0, 1.0, 0.0, 1.0, 0.05882, 0.0, 0.05882, 0.0, 0.05882, 1.0, 0.05882, 1.0, 0.1176, 0.0, 0.1176, 0.0, 0.1176, 1.0, 0.1176, 1.0, 0.1765, 0.0, 0.1765, 0.0, 0.1765, 1.0, 0.1765, 1.0, 0.2353, 0.0, 0.2353, 0.0, 0.2353, 1.0, 0.2353, 1.0, 0.2941, 0.0, 0.2941, 0.0, 0.2941, 1.0, 0.2941, 1.0, 0.3529, 0.0, 0.3529, 0.0, 0.3529, 1.0, 0.3529, 1.0, 0.4118, 0.0, 0.4118, 0.0, 0.4118, 1.0, 0.4118, 1.0, 0.4706, 0.0, 0.4706, 0.0, 0.4706, 1.0, 0.4706, 1.0, 0.5294, 0.0, 0.5294, 0.0, 0.5294, 1.0, 0.5294, 1.0, 0.5882, 0.0, 0.5882, 0.0, 0.5882, 1.0, 0.5882, 1.0, 0.6471, 0.0, 0.6471, 0.0, 0.6471, 1.0, 0.6471, 1.0, 0.7059, 0.0, 0.7059, 0.0, 0.7059, 1.0, 0.7059, 1.0, 0.7647, 0.0, 0.7647, 0.0, 0.7647, 1.0, 0.7647, 1.0, 0.8235, 0.0, 0.8235, 0.0, 0.8235, 1.0, 0.8235, 1.0, 0.8824, 0.0, 0.8824, 0.0, 0.8824, 1.0, 0.8824, 1.0, 0.9412, 0.0, 0.9412, 0.0, 0.9412, 1.0, 0.9412, 1.0, 1.0, 0.0, 1.0, 0.0, 0.0, 1.0, 0.0, 1.0, 0.05882, 0.0, 0.05882, 0.0, 0.05882, 1.0, 0.05882, 1.0, 0.1176, 0.0, 0.1176, 0.0, 0.1176, 1.0, 0.1176, 1.0, 0.1765, 0.0, 0.1765, 0.0, 0.1765, 1.0, 0.1765, 1.0, 0.2353, 0.0, 0.2353, 0.0, 0.2353, 1.0, 0.2353, 1.0, 0.2941, 0.0, 0.2941, 0.0, 0.2941, 1.0, 0.2941, 1.0, 0.3529, 0.0, 0.3529, 0.0, 0.3529, 1.0, 0.3529, 1.0, 0.4118, 0.0, 0.4118, 0.0, 0.4118, 1.0, 0.4118, 1.0, 0.4706, 0.0, 0.4706, 0.0, 0.4706, 1.0, 0.4706, 1.0, 0.5294, 0.0, 0.5294, 0.0, 0.5294, 1.0, 0.5294, 1.0, 0.5882, 0.0, 0.5882, 0.0, 0.5882, 1.0, 0.5882, 1.0, 0.6471, 0.0, 0.6471, 0.0, 0.6471, 1.0, 0.6471, 1.0, 0.7059, 0.0, 0.7059, 0.0, 0.7059, 1.0, 0.7059, 1.0, 0.7647, 0.0, 0.7647, 0.0, 0.7647, 1.0, 0.7647, 1.0, 0.8235, 0.0, 0.8235, 0.0, 0.8235, 1.0, 0.8235, 1.0, 0.8824, 0.0, 0.8824, 0.0, 0.8824, 1.0, 0.8824, 1.0, 0.9412, 0.0, 0.9412])
me_plane_006.materials.append(mat_material_001)
me_plane_006.use_remesh_fix_poles = True
me_plane_006.use_remesh_preserve_attributes = False
me_plane_006.use_mirror_vertex_groups = False
me_plane_006.update()
me_plane_007 = bpy.data.meshes.new('Plane.007')
me_plane_007.from_pydata([(-1.0, -1.0, 0.03401), (1.0, -1.0, 0.03401), (-1.0, 1.0, 0.03401), (1.0, 1.0, 0.03401), (-1.0, 0.8824, -0.04213), (-1.0, 0.7647, -0.1048), (-1.0, 0.6471, -0.17), (-1.0, 0.5294, -0.2143), (-1.0, 0.4118, -0.2433), (-1.0, 0.2941, -0.2433), (-1.0, 0.1765, -0.2433), (-1.0, 0.05882, -0.2433), (-1.0, -0.05882, -0.2433), (-1.0, -0.1765, -0.2433), (-1.0, -0.2941, -0.2433), (-1.0, -0.4118, -0.2433), (-1.0, -0.5294, -0.2143), (-1.0, -0.6471, -0.17), (-1.0, -0.7647, -0.1048), (-1.0, -0.8824, -0.04213), (1.0, -0.8824, -0.04213), (1.0, -0.7647, -0.1048), (1.0, -0.6471, -0.17), (1.0, -0.5294, -0.2143), (1.0, -0.4118, -0.2433), (1.0, -0.2941, -0.2433), (1.0, -0.1765, -0.2433), (1.0, -0.05882, -0.2433), (1.0, 0.05882, -0.2433), (1.0, 0.1765, -0.2433), (1.0, 0.2941, -0.2433), (1.0, 0.4118, -0.2433), (1.0, 0.5294, -0.2143), (1.0, 0.6471, -0.17), (1.0, 0.7647, -0.1048), (1.0, 0.8824, -0.04213)], [], [(4, 35, 3, 2), (0, 1, 20, 19), (19, 20, 21, 18), (18, 21, 22, 17), (17, 22, 23, 16), (16, 23, 24, 15), (15, 24, 25, 14), (14, 25, 26, 13), (13, 26, 27, 12), (12, 27, 28, 11), (11, 28, 29, 10), (10, 29, 30, 9), (9, 30, 31, 8), (8, 31, 32, 7), (7, 32, 33, 6), (6, 33, 34, 5), (5, 34, 35, 4)])
_uv = me_plane_007.uv_layers.new(name='UVMap')
_uv.uv.foreach_set('vector', [0.0, 0.9412, 1.0, 0.9412, 1.0, 1.0, 0.0, 1.0, 0.0, 0.0, 1.0, 0.0, 1.0, 0.05882, 0.0, 0.05882, 0.0, 0.05882, 1.0, 0.05882, 1.0, 0.1176, 0.0, 0.1176, 0.0, 0.1176, 1.0, 0.1176, 1.0, 0.1765, 0.0, 0.1765, 0.0, 0.1765, 1.0, 0.1765, 1.0, 0.2353, 0.0, 0.2353, 0.0, 0.2353, 1.0, 0.2353, 1.0, 0.2941, 0.0, 0.2941, 0.0, 0.2941, 1.0, 0.2941, 1.0, 0.3529, 0.0, 0.3529, 0.0, 0.3529, 1.0, 0.3529, 1.0, 0.4118, 0.0, 0.4118, 0.0, 0.4118, 1.0, 0.4118, 1.0, 0.4706, 0.0, 0.4706, 0.0, 0.4706, 1.0, 0.4706, 1.0, 0.5294, 0.0, 0.5294, 0.0, 0.5294, 1.0, 0.5294, 1.0, 0.5882, 0.0, 0.5882, 0.0, 0.5882, 1.0, 0.5882, 1.0, 0.6471, 0.0, 0.6471, 0.0, 0.6471, 1.0, 0.6471, 1.0, 0.7059, 0.0, 0.7059, 0.0, 0.7059, 1.0, 0.7059, 1.0, 0.7647, 0.0, 0.7647, 0.0, 0.7647, 1.0, 0.7647, 1.0, 0.8235, 0.0, 0.8235, 0.0, 0.8235, 1.0, 0.8235, 1.0, 0.8824, 0.0, 0.8824, 0.0, 0.8824, 1.0, 0.8824, 1.0, 0.9412, 0.0, 0.9412])
me_plane_007.materials.append(mat_material_001)
me_plane_007.use_remesh_fix_poles = True
me_plane_007.use_remesh_preserve_attributes = False
me_plane_007.use_mirror_vertex_groups = False
me_plane_007.update()
me_plane_008 = bpy.data.meshes.new('Plane.008')
me_plane_008.from_pydata([(-0.8465, -1.064, 0.03401), (0.8465, -1.064, 0.03401), (-1.146, 0.9137, 0.03401), (1.146, 0.9137, 0.03401), (-1.128, 0.7974, -0.04213), (-1.111, 0.6811, -0.1048), (-1.093, 0.5647, -0.17), (-1.076, 0.4484, -0.2143), (-1.058, 0.3321, -0.2433), (-1.04, 0.2158, -0.2433), (-1.023, 0.09945, -0.2433), (-1.005, -0.01687, -0.2433), (-0.9874, -0.1332, -0.2433), (-0.9698, -0.2495, -0.2433), (-0.9522, -0.3658, -0.2433), (-0.9346, -0.4821, -0.2433), (-0.9169, -0.5985, -0.2143), (-0.8993, -0.7148, -0.17), (-0.8817, -0.8311, -0.1048), (-0.8641, -0.9474, -0.04213), (0.8641, -0.9474, -0.04213), (0.8817, -0.8311, -0.1048), (0.8993, -0.7148, -0.17), (0.9169, -0.5985, -0.2143), (0.9346, -0.4821, -0.2433), (0.9522, -0.3658, -0.2433), (0.9698, -0.2495, -0.2433), (0.9874, -0.1332, -0.2433), (1.005, -0.01687, -0.2433), (1.023, 0.09945, -0.2433), (1.04, 0.2158, -0.2433), (1.058, 0.3321, -0.2433), (1.076, 0.4484, -0.2143), (1.093, 0.5647, -0.17), (1.111, 0.6811, -0.1048), (1.128, 0.7974, -0.04213), (0.8465, -1.064, 0.03401), (2.463, -1.565, 0.03401), (1.146, 0.9137, 0.03401), (3.335, 0.2349, 0.03401), (1.128, 0.7974, -0.04213), (1.111, 0.6811, -0.1048), (1.093, 0.5647, -0.17), (1.076, 0.4484, -0.2143), (1.058, 0.3321, -0.2433), (1.04, 0.2158, -0.2433), (1.023, 0.09945, -0.2433), (1.005, -0.01687, -0.2433), (0.9874, -0.1332, -0.2433), (0.9698, -0.2495, -0.2433), (0.9522, -0.3658, -0.2433), (0.9346, -0.4821, -0.2433), (0.9169, -0.5985, -0.2143), (0.8993, -0.7148, -0.17), (0.8817, -0.8311, -0.1048), (0.8641, -0.9474, -0.04213), (2.515, -1.459, -0.04213), (2.566, -1.353, -0.1048), (2.617, -1.247, -0.17), (2.669, -1.142, -0.2143), (2.72, -1.036, -0.2433), (2.771, -0.9298, -0.2433), (2.822, -0.824, -0.2433), (2.874, -0.7181, -0.2433), (2.925, -0.6122, -0.2433), (2.976, -0.5063, -0.2433), (3.028, -0.4004, -0.2433), (3.079, -0.2945, -0.2433), (3.13, -0.1887, -0.2143), (3.181, -0.08278, -0.17), (3.233, 0.02311, -0.1048), (3.284, 0.129, -0.04213), (2.463, -1.565, 0.03401), (3.859, -2.523, 0.03401), (3.335, 0.2349, 0.03401), (5.225, -1.062, 0.03401), (3.284, 0.129, -0.04213), (3.233, 0.02311, -0.1048), (3.181, -0.08278, -0.17), (3.13, -0.1887, -0.2143), (3.079, -0.2945, -0.2433), (3.028, -0.4004, -0.2433), (2.976, -0.5063, -0.2433), (2.925, -0.6122, -0.2433), (2.874, -0.7181, -0.2433), (2.822, -0.824, -0.2433), (2.771, -0.9298, -0.2433), (2.72, -1.036, -0.2433), (2.669, -1.142, -0.2143), (2.617, -1.247, -0.17), (2.566, -1.353, -0.1048), (2.515, -1.459, -0.04213), (3.94, -2.437, -0.04213), (4.02, -2.351, -0.1048), (4.1, -2.265, -0.17), (4.181, -2.179, -0.2143), (4.261, -2.093, -0.2433), (4.341, -2.007, -0.2433), (4.422, -1.921, -0.2433), (4.502, -1.835, -0.2433), (4.582, -1.749, -0.2433), (4.663, -1.663, -0.2433), (4.743, -1.578, -0.2433), (4.823, -1.492, -0.2433), (4.904, -1.406, -0.2143), (4.984, -1.32, -0.17), (5.064, -1.234, -0.1048), (5.145, -1.148, -0.04213), (3.859, -2.523, 0.03401), (4.909, -3.851, 0.03401), (5.225, -1.062, 0.03401), (6.646, -2.86, 0.03401), (5.145, -1.148, -0.04213), (5.064, -1.234, -0.1048), (4.984, -1.32, -0.17), (4.904, -1.406, -0.2143), (4.823, -1.492, -0.2433), (4.743, -1.578, -0.2433), (4.663, -1.663, -0.2433), (4.582, -1.749, -0.2433), (4.502, -1.835, -0.2433), (4.422, -1.921, -0.2433), (4.341, -2.007, -0.2433), (4.261, -2.093, -0.2433), (4.181, -2.179, -0.2143), (4.1, -2.265, -0.17), (4.02, -2.351, -0.1048), (3.94, -2.437, -0.04213), (5.011, -3.793, -0.04213), (5.113, -3.735, -0.1048), (5.216, -3.676, -0.17), (5.318, -3.618, -0.2143), (5.42, -3.56, -0.2433), (5.522, -3.501, -0.2433), (5.624, -3.443, -0.2433), (5.727, -3.385, -0.2433), (5.829, -3.327, -0.2433), (5.931, -3.268, -0.2433), (6.033, -3.21, -0.2433), (6.135, -3.152, -0.2433), (6.237, -3.093, -0.2143), (6.34, -3.035, -0.17), (6.442, -2.977, -0.1048), (6.544, -2.918, -0.04213), (4.909, -3.851, 0.03401), (5.518, -5.431, 0.03401), (6.646, -2.86, 0.03401), (7.471, -4.999, 0.03401), (6.544, -2.918, -0.04213), (6.442, -2.977, -0.1048), (6.34, -3.035, -0.17), (6.237, -3.093, -0.2143), (6.135, -3.152, -0.2433), (6.033, -3.21, -0.2433), (5.931, -3.268, -0.2433), (5.829, -3.327, -0.2433), (5.727, -3.385, -0.2433), (5.624, -3.443, -0.2433), (5.522, -3.501, -0.2433), (5.42, -3.56, -0.2433), (5.318, -3.618, -0.2143), (5.216, -3.676, -0.17), (5.113, -3.735, -0.1048), (5.011, -3.793, -0.04213), (5.633, -5.405, -0.04213), (5.748, -5.38, -0.1048), (5.863, -5.354, -0.17), (5.978, -5.329, -0.2143), (6.093, -5.304, -0.2433), (6.207, -5.278, -0.2433), (6.322, -5.253, -0.2433), (6.437, -5.227, -0.2433), (6.552, -5.202, -0.2433), (6.667, -5.177, -0.2433), (6.782, -5.151, -0.2433), (6.897, -5.126, -0.2433), (7.011, -5.1, -0.2143), (7.126, -5.075, -0.17), (7.241, -5.049, -0.1048), (7.356, -5.024, -0.04213), (5.518, -5.431, 0.03401), (7.471, -4.999, 0.03401), (5.633, -5.405, -0.04213), (5.748, -5.38, -0.1048), (5.863, -5.354, -0.17), (5.978, -5.329, -0.2143), (6.093, -5.304, -0.2433), (6.207, -5.278, -0.2433), (6.322, -5.253, -0.2433), (6.437, -5.227, -0.2433), (6.552, -5.202, -0.2433), (6.667, -5.177, -0.2433), (6.782, -5.151, -0.2433), (6.897, -5.126, -0.2433), (7.011, -5.1, -0.2143), (7.126, -5.075, -0.17), (7.241, -5.049, -0.1048), (7.356, -5.024, -0.04213), (5.518, -5.431, 0.03401), (7.471, -4.999, 0.03401), (5.633, -5.405, -0.04213), (5.748, -5.38, -0.1048), (5.863, -5.354, -0.17), (5.978, -5.329, -0.2143), (6.093, -5.304, -0.2433), (6.207, -5.278, -0.2433), (6.322, -5.253, -0.2433), (6.437, -5.227, -0.2433), (6.552, -5.202, -0.2433), (6.667, -5.177, -0.2433), (6.782, -5.151, -0.2433), (6.897, -5.126, -0.2433), (7.011, -5.1, -0.2143), (7.126, -5.075, -0.17), (7.241, -5.049, -0.1048), (7.356, -5.024, -0.04213), (5.518, -5.431, 0.03401), (7.471, -4.999, 0.03401), (5.633, -5.405, -0.04213), (5.748, -5.38, -0.1048), (5.863, -5.354, -0.17), (5.978, -5.329, -0.2143), (6.093, -5.304, -0.2433), (6.207, -5.278, -0.2433), (6.322, -5.253, -0.2433), (6.437, -5.227, -0.2433), (6.552, -5.202, -0.2433), (6.667, -5.177, -0.2433), (6.782, -5.151, -0.2433), (6.897, -5.126, -0.2433), (7.011, -5.1, -0.2143), (7.126, -5.075, -0.17), (7.241, -5.049, -0.1048), (7.356, -5.024, -0.04213), (6.123, -8.778, 0.03401), (8.075, -8.346, 0.03401), (6.237, -8.753, -0.04213), (6.352, -8.727, -0.1048), (6.467, -8.702, -0.17), (6.582, -8.676, -0.2143), (6.697, -8.651, -0.2433), (6.812, -8.626, -0.2433), (6.927, -8.6, -0.2433), (7.041, -8.575, -0.2433), (7.156, -8.549, -0.2433), (7.271, -8.524, -0.2433), (7.386, -8.499, -0.2433), (7.501, -8.473, -0.2433), (7.616, -8.448, -0.2143), (7.731, -8.422, -0.17), (7.846, -8.397, -0.1048), (7.96, -8.371, -0.04213)], [], [(4, 35, 3, 2), (0, 1, 20, 19), (19, 20, 21, 18), (18, 21, 22, 17), (17, 22, 23, 16), (16, 23, 24, 15), (15, 24, 25, 14), (14, 25, 26, 13), (13, 26, 27, 12), (12, 27, 28, 11), (11, 28, 29, 10), (10, 29, 30, 9), (9, 30, 31, 8), (8, 31, 32, 7), (7, 32, 33, 6), (6, 33, 34, 5), (5, 34, 35, 4), (40, 71, 39, 38), (36, 37, 56, 55), (55, 56, 57, 54), (54, 57, 58, 53), (53, 58, 59, 52), (52, 59, 60, 51), (51, 60, 61, 50), (50, 61, 62, 49), (49, 62, 63, 48), (48, 63, 64, 47), (47, 64, 65, 46), (46, 65, 66, 45), (45, 66, 67, 44), (44, 67, 68, 43), (43, 68, 69, 42), (42, 69, 70, 41), (41, 70, 71, 40), (76, 107, 75, 74), (72, 73, 92, 91), (91, 92, 93, 90), (90, 93, 94, 89), (89, 94, 95, 88), (88, 95, 96, 87), (87, 96, 97, 86), (86, 97, 98, 85), (85, 98, 99, 84), (84, 99, 100, 83), (83, 100, 101, 82), (82, 101, 102, 81), (81, 102, 103, 80), (80, 103, 104, 79), (79, 104, 105, 78), (78, 105, 106, 77), (77, 106, 107, 76), (112, 143, 111, 110), (108, 109, 128, 127), (127, 128, 129, 126), (126, 129, 130, 125), (125, 130, 131, 124), (124, 131, 132, 123), (123, 132, 133, 122), (122, 133, 134, 121), (121, 134, 135, 120), (120, 135, 136, 119), (119, 136, 137, 118), (118, 137, 138, 117), (117, 138, 139, 116), (116, 139, 140, 115), (115, 140, 141, 114), (114, 141, 142, 113), (113, 142, 143, 112), (148, 179, 147, 146), (144, 145, 164, 163), (163, 164, 165, 162), (162, 165, 166, 161), (161, 166, 167, 160), (160, 167, 168, 159), (159, 168, 169, 158), (158, 169, 170, 157), (157, 170, 171, 156), (156, 171, 172, 155), (155, 172, 173, 154), (154, 173, 174, 153), (153, 174, 175, 152), (152, 175, 176, 151), (151, 176, 177, 150), (150, 177, 178, 149), (149, 178, 179, 148), (167, 166, 184, 185), (175, 174, 192, 193), (168, 167, 185, 186), (147, 179, 197, 181), (176, 175, 193, 194), (169, 168, 186, 187), (177, 176, 194, 195), (170, 169, 187, 188), (178, 177, 195, 196), (171, 170, 188, 189), (164, 145, 180, 182), (179, 178, 196, 197), (172, 171, 189, 190), (165, 164, 182, 183), (173, 172, 190, 191), (166, 165, 183, 184), (174, 173, 191, 192), (189, 188, 206, 207), (182, 180, 198, 200), (197, 196, 214, 215), (190, 189, 207, 208), (183, 182, 200, 201), (191, 190, 208, 209), (184, 183, 201, 202), (192, 191, 209, 210), (185, 184, 202, 203), (193, 192, 210, 211), (186, 185, 203, 204), (194, 193, 211, 212), (187, 186, 204, 205), (195, 194, 212, 213), (188, 187, 205, 206), (181, 197, 215, 199), (196, 195, 213, 214), (209, 208, 226, 227), (202, 201, 219, 220), (210, 209, 227, 228), (203, 202, 220, 221), (211, 210, 228, 229), (204, 203, 221, 222), (212, 211, 229, 230), (205, 204, 222, 223), (213, 212, 230, 231), (206, 205, 223, 224), (199, 215, 233, 217), (214, 213, 231, 232), (207, 206, 224, 225), (200, 198, 216, 218), (215, 214, 232, 233), (208, 207, 225, 226), (201, 200, 218, 219), (229, 228, 246, 247), (222, 221, 239, 240), (230, 229, 247, 248), (223, 222, 240, 241), (231, 230, 248, 249), (224, 223, 241, 242), (217, 233, 251, 235), (232, 231, 249, 250), (225, 224, 242, 243), (218, 216, 234, 236), (233, 232, 250, 251), (226, 225, 243, 244), (219, 218, 236, 237), (227, 226, 244, 245), (220, 219, 237, 238), (228, 227, 245, 246), (221, 220, 238, 239)])
_uv = me_plane_008.uv_layers.new(name='UVMap')
_uv.uv.foreach_set('vector', [0.0, 0.9412, 1.0, 0.9412, 1.0, 1.0, 0.0, 1.0, 0.0, 0.0, 1.0, 0.0, 1.0, 0.05882, 0.0, 0.05882, 0.0, 0.05882, 1.0, 0.05882, 1.0, 0.1176, 0.0, 0.1176, 0.0, 0.1176, 1.0, 0.1176, 1.0, 0.1765, 0.0, 0.1765, 0.0, 0.1765, 1.0, 0.1765, 1.0, 0.2353, 0.0, 0.2353, 0.0, 0.2353, 1.0, 0.2353, 1.0, 0.2941, 0.0, 0.2941, 0.0, 0.2941, 1.0, 0.2941, 1.0, 0.3529, 0.0, 0.3529, 0.0, 0.3529, 1.0, 0.3529, 1.0, 0.4118, 0.0, 0.4118, 0.0, 0.4118, 1.0, 0.4118, 1.0, 0.4706, 0.0, 0.4706, 0.0, 0.4706, 1.0, 0.4706, 1.0, 0.5294, 0.0, 0.5294, 0.0, 0.5294, 1.0, 0.5294, 1.0, 0.5882, 0.0, 0.5882, 0.0, 0.5882, 1.0, 0.5882, 1.0, 0.6471, 0.0, 0.6471, 0.0, 0.6471, 1.0, 0.6471, 1.0, 0.7059, 0.0, 0.7059, 0.0, 0.7059, 1.0, 0.7059, 1.0, 0.7647, 0.0, 0.7647, 0.0, 0.7647, 1.0, 0.7647, 1.0, 0.8235, 0.0, 0.8235, 0.0, 0.8235, 1.0, 0.8235, 1.0, 0.8824, 0.0, 0.8824, 0.0, 0.8824, 1.0, 0.8824, 1.0, 0.9412, 0.0, 0.9412, 0.0, 0.9412, 1.0, 0.9412, 1.0, 1.0, 0.0, 1.0, 0.0, 0.0, 1.0, 0.0, 1.0, 0.05882, 0.0, 0.05882, 0.0, 0.05882, 1.0, 0.05882, 1.0, 0.1176, 0.0, 0.1176, 0.0, 0.1176, 1.0, 0.1176, 1.0, 0.1765, 0.0, 0.1765, 0.0, 0.1765, 1.0, 0.1765, 1.0, 0.2353, 0.0, 0.2353, 0.0, 0.2353, 1.0, 0.2353, 1.0, 0.2941, 0.0, 0.2941, 0.0, 0.2941, 1.0, 0.2941, 1.0, 0.3529, 0.0, 0.3529, 0.0, 0.3529, 1.0, 0.3529, 1.0, 0.4118, 0.0, 0.4118, 0.0, 0.4118, 1.0, 0.4118, 1.0, 0.4706, 0.0, 0.4706, 0.0, 0.4706, 1.0, 0.4706, 1.0, 0.5294, 0.0, 0.5294, 0.0, 0.5294, 1.0, 0.5294, 1.0, 0.5882, 0.0, 0.5882, 0.0, 0.5882, 1.0, 0.5882, 1.0, 0.6471, 0.0, 0.6471, 0.0, 0.6471, 1.0, 0.6471, 1.0, 0.7059, 0.0, 0.7059, 0.0, 0.7059, 1.0, 0.7059, 1.0, 0.7647, 0.0, 0.7647, 0.0, 0.7647, 1.0, 0.7647, 1.0, 0.8235, 0.0, 0.8235, 0.0, 0.8235, 1.0, 0.8235, 1.0, 0.8824, 0.0, 0.8824, 0.0, 0.8824, 1.0, 0.8824, 1.0, 0.9412, 0.0, 0.9412, 0.0, 0.9412, 1.0, 0.9412, 1.0, 1.0, 0.0, 1.0, 0.0, 0.0, 1.0, 0.0, 1.0, 0.05882, 0.0, 0.05882, 0.0, 0.05882, 1.0, 0.05882, 1.0, 0.1176, 0.0, 0.1176, 0.0, 0.1176, 1.0, 0.1176, 1.0, 0.1765, 0.0, 0.1765, 0.0, 0.1765, 1.0, 0.1765, 1.0, 0.2353, 0.0, 0.2353, 0.0, 0.2353, 1.0, 0.2353, 1.0, 0.2941, 0.0, 0.2941, 0.0, 0.2941, 1.0, 0.2941, 1.0, 0.3529, 0.0, 0.3529, 0.0, 0.3529, 1.0, 0.3529, 1.0, 0.4118, 0.0, 0.4118, 0.0, 0.4118, 1.0, 0.4118, 1.0, 0.4706, 0.0, 0.4706, 0.0, 0.4706, 1.0, 0.4706, 1.0, 0.5294, 0.0, 0.5294, 0.0, 0.5294, 1.0, 0.5294, 1.0, 0.5882, 0.0, 0.5882, 0.0, 0.5882, 1.0, 0.5882, 1.0, 0.6471, 0.0, 0.6471, 0.0, 0.6471, 1.0, 0.6471, 1.0, 0.7059, 0.0, 0.7059, 0.0, 0.7059, 1.0, 0.7059, 1.0, 0.7647, 0.0, 0.7647, 0.0, 0.7647, 1.0, 0.7647, 1.0, 0.8235, 0.0, 0.8235, 0.0, 0.8235, 1.0, 0.8235, 1.0, 0.8824, 0.0, 0.8824, 0.0, 0.8824, 1.0, 0.8824, 1.0, 0.9412, 0.0, 0.9412, 0.0, 0.9412, 1.0, 0.9412, 1.0, 1.0, 0.0, 1.0, 0.0, 0.0, 1.0, 0.0, 1.0, 0.05882, 0.0, 0.05882, 0.0, 0.05882, 1.0, 0.05882, 1.0, 0.1176, 0.0, 0.1176, 0.0, 0.1176, 1.0, 0.1176, 1.0, 0.1765, 0.0, 0.1765, 0.0, 0.1765, 1.0, 0.1765, 1.0, 0.2353, 0.0, 0.2353, 0.0, 0.2353, 1.0, 0.2353, 1.0, 0.2941, 0.0, 0.2941, 0.0, 0.2941, 1.0, 0.2941, 1.0, 0.3529, 0.0, 0.3529, 0.0, 0.3529, 1.0, 0.3529, 1.0, 0.4118, 0.0, 0.4118, 0.0, 0.4118, 1.0, 0.4118, 1.0, 0.4706, 0.0, 0.4706, 0.0, 0.4706, 1.0, 0.4706, 1.0, 0.5294, 0.0, 0.5294, 0.0, 0.5294, 1.0, 0.5294, 1.0, 0.5882, 0.0, 0.5882, 0.0, 0.5882, 1.0, 0.5882, 1.0, 0.6471, 0.0, 0.6471, 0.0, 0.6471, 1.0, 0.6471, 1.0, 0.7059, 0.0, 0.7059, 0.0, 0.7059, 1.0, 0.7059, 1.0, 0.7647, 0.0, 0.7647, 0.0, 0.7647, 1.0, 0.7647, 1.0, 0.8235, 0.0, 0.8235, 0.0, 0.8235, 1.0, 0.8235, 1.0, 0.8824, 0.0, 0.8824, 0.0, 0.8824, 1.0, 0.8824, 1.0, 0.9412, 0.0, 0.9412, 0.0, 0.9412, 1.0, 0.9412, 1.0, 1.0, 0.0, 1.0, 0.0, 0.0, 1.0, 0.0, 1.0, 0.05882, 0.0, 0.05882, 0.0, 0.05882, 1.0, 0.05882, 1.0, 0.1176, 0.0, 0.1176, 0.0, 0.1176, 1.0, 0.1176, 1.0, 0.1765, 0.0, 0.1765, 0.0, 0.1765, 1.0, 0.1765, 1.0, 0.2353, 0.0, 0.2353, 0.0, 0.2353, 1.0, 0.2353, 1.0, 0.2941, 0.0, 0.2941, 0.0, 0.2941, 1.0, 0.2941, 1.0, 0.3529, 0.0, 0.3529, 0.0, 0.3529, 1.0, 0.3529, 1.0, 0.4118, 0.0, 0.4118, 0.0, 0.4118, 1.0, 0.4118, 1.0, 0.4706, 0.0, 0.4706, 0.0, 0.4706, 1.0, 0.4706, 1.0, 0.5294, 0.0, 0.5294, 0.0, 0.5294, 1.0, 0.5294, 1.0, 0.5882, 0.0, 0.5882, 0.0, 0.5882, 1.0, 0.5882, 1.0, 0.6471, 0.0, 0.6471, 0.0, 0.6471, 1.0, 0.6471, 1.0, 0.7059, 0.0, 0.7059, 0.0, 0.7059, 1.0, 0.7059, 1.0, 0.7647, 0.0, 0.7647, 0.0, 0.7647, 1.0, 0.7647, 1.0, 0.8235, 0.0, 0.8235, 0.0, 0.8235, 1.0, 0.8235, 1.0, 0.8824, 0.0, 0.8824, 0.0, 0.8824, 1.0, 0.8824, 1.0, 0.9412, 0.0, 0.9412, 1.0, 0.2353, 1.0, 0.1765, 1.0, 0.1765, 1.0, 0.2353, 1.0, 0.7059, 1.0, 0.6471, 1.0, 0.6471, 1.0, 0.7059, 1.0, 0.2941, 1.0, 0.2353, 1.0, 0.2353, 1.0, 0.2941, 1.0, 1.0, 1.0, 0.9412, 1.0, 0.9412, 1.0, 1.0, 1.0, 0.7647, 1.0, 0.7059, 1.0, 0.7059, 1.0, 0.7647, 1.0, 0.3529, 1.0, 0.2941, 1.0, 0.2941, 1.0, 0.3529, 1.0, 0.8235, 1.0, 0.7647, 1.0, 0.7647, 1.0, 0.8235, 1.0, 0.4118, 1.0, 0.3529, 1.0, 0.3529, 1.0, 0.4118, 1.0, 0.8824, 1.0, 0.8235, 1.0, 0.8235, 1.0, 0.8824, 1.0, 0.4706, 1.0, 0.4118, 1.0, 0.4118, 1.0, 0.4706, 1.0, 0.05882, 1.0, 0.0, 1.0, 0.0, 1.0, 0.05882, 1.0, 0.9412, 1.0, 0.8824, 1.0, 0.8824, 1.0, 0.9412, 1.0, 0.5294, 1.0, 0.4706, 1.0, 0.4706, 1.0, 0.5294, 1.0, 0.1176, 1.0, 0.05882, 1.0, 0.05882, 1.0, 0.1176, 1.0, 0.5882, 1.0, 0.5294, 1.0, 0.5294, 1.0, 0.5882, 1.0, 0.1765, 1.0, 0.1176, 1.0, 0.1176, 1.0, 0.1765, 1.0, 0.6471, 1.0, 0.5882, 1.0, 0.5882, 1.0, 0.6471, 1.0, 0.4706, 1.0, 0.4118, 1.0, 0.4118, 1.0, 0.4706, 1.0, 0.05882, 1.0, 0.0, 1.0, 0.0, 1.0, 0.05882, 1.0, 0.9412, 1.0, 0.8824, 1.0, 0.8824, 1.0, 0.9412, 1.0, 0.5294, 1.0, 0.4706, 1.0, 0.4706, 1.0, 0.5294, 1.0, 0.1176, 1.0, 0.05882, 1.0, 0.05882, 1.0, 0.1176, 1.0, 0.5882, 1.0, 0.5294, 1.0, 0.5294, 1.0, 0.5882, 1.0, 0.1765, 1.0, 0.1176, 1.0, 0.1176, 1.0, 0.1765, 1.0, 0.6471, 1.0, 0.5882, 1.0, 0.5882, 1.0, 0.6471, 1.0, 0.2353, 1.0, 0.1765, 1.0, 0.1765, 1.0, 0.2353, 1.0, 0.7059, 1.0, 0.6471, 1.0, 0.6471, 1.0, 0.7059, 1.0, 0.2941, 1.0, 0.2353, 1.0, 0.2353, 1.0, 0.2941, 1.0, 0.7647, 1.0, 0.7059, 1.0, 0.7059, 1.0, 0.7647, 1.0, 0.3529, 1.0, 0.2941, 1.0, 0.2941, 1.0, 0.3529, 1.0, 0.8235, 1.0, 0.7647, 1.0, 0.7647, 1.0, 0.8235, 1.0, 0.4118, 1.0, 0.3529, 1.0, 0.3529, 1.0, 0.4118, 1.0, 1.0, 1.0, 0.9412, 1.0, 0.9412, 1.0, 1.0, 1.0, 0.8824, 1.0, 0.8235, 1.0, 0.8235, 1.0, 0.8824, 1.0, 0.5882, 1.0, 0.5294, 1.0, 0.5294, 1.0, 0.5882, 1.0, 0.1765, 1.0, 0.1176, 1.0, 0.1176, 1.0, 0.1765, 1.0, 0.6471, 1.0, 0.5882, 1.0, 0.5882, 1.0, 0.6471, 1.0, 0.2353, 1.0, 0.1765, 1.0, 0.1765, 1.0, 0.2353, 1.0, 0.7059, 1.0, 0.6471, 1.0, 0.6471, 1.0, 0.7059, 1.0, 0.2941, 1.0, 0.2353, 1.0, 0.2353, 1.0, 0.2941, 1.0, 0.7647, 1.0, 0.7059, 1.0, 0.7059, 1.0, 0.7647, 1.0, 0.3529, 1.0, 0.2941, 1.0, 0.2941, 1.0, 0.3529, 1.0, 0.8235, 1.0, 0.7647, 1.0, 0.7647, 1.0, 0.8235, 1.0, 0.4118, 1.0, 0.3529, 1.0, 0.3529, 1.0, 0.4118, 1.0, 1.0, 1.0, 0.9412, 1.0, 0.9412, 1.0, 1.0, 1.0, 0.8824, 1.0, 0.8235, 1.0, 0.8235, 1.0, 0.8824, 1.0, 0.4706, 1.0, 0.4118, 1.0, 0.4118, 1.0, 0.4706, 1.0, 0.05882, 1.0, 0.0, 1.0, 0.0, 1.0, 0.05882, 1.0, 0.9412, 1.0, 0.8824, 1.0, 0.8824, 1.0, 0.9412, 1.0, 0.5294, 1.0, 0.4706, 1.0, 0.4706, 1.0, 0.5294, 1.0, 0.1176, 1.0, 0.05882, 1.0, 0.05882, 1.0, 0.1176, 1.0, 0.7059, 1.0, 0.6471, 1.0, 0.6471, 1.0, 0.7059, 1.0, 0.2941, 1.0, 0.2353, 1.0, 0.2353, 1.0, 0.2941, 1.0, 0.7647, 1.0, 0.7059, 1.0, 0.7059, 1.0, 0.7647, 1.0, 0.3529, 1.0, 0.2941, 1.0, 0.2941, 1.0, 0.3529, 1.0, 0.8235, 1.0, 0.7647, 1.0, 0.7647, 1.0, 0.8235, 1.0, 0.4118, 1.0, 0.3529, 1.0, 0.3529, 1.0, 0.4118, 1.0, 1.0, 1.0, 0.9412, 1.0, 0.9412, 1.0, 1.0, 1.0, 0.8824, 1.0, 0.8235, 1.0, 0.8235, 1.0, 0.8824, 1.0, 0.4706, 1.0, 0.4118, 1.0, 0.4118, 1.0, 0.4706, 1.0, 0.05882, 1.0, 0.0, 1.0, 0.0, 1.0, 0.05882, 1.0, 0.9412, 1.0, 0.8824, 1.0, 0.8824, 1.0, 0.9412, 1.0, 0.5294, 1.0, 0.4706, 1.0, 0.4706, 1.0, 0.5294, 1.0, 0.1176, 1.0, 0.05882, 1.0, 0.05882, 1.0, 0.1176, 1.0, 0.5882, 1.0, 0.5294, 1.0, 0.5294, 1.0, 0.5882, 1.0, 0.1765, 1.0, 0.1176, 1.0, 0.1176, 1.0, 0.1765, 1.0, 0.6471, 1.0, 0.5882, 1.0, 0.5882, 1.0, 0.6471, 1.0, 0.2353, 1.0, 0.1765, 1.0, 0.1765, 1.0, 0.2353])
me_plane_008.materials.append(mat_material_001)
me_plane_008.use_remesh_fix_poles = True
me_plane_008.use_remesh_preserve_attributes = False
me_plane_008.use_mirror_vertex_groups = False
me_plane_008.update()

# ---- objects
ob_plane = bpy.data.objects.new('Plane', me_plane)
ob_plane_001 = bpy.data.objects.new('Plane.001', me_plane_003)
ob_plane_002 = bpy.data.objects.new('Plane.002', me_plane_004)
ob_plane_003 = bpy.data.objects.new('Plane.003', me_plane_006)
ob_plane_004 = bpy.data.objects.new('Plane.004', me_plane_007)
ob_plane_005 = bpy.data.objects.new('Plane.005', me_plane_008)

# ---- transforms, parenting, visibility, modifiers, constraints
ob_plane.location = (-20.04, 0.05278, -2.235e-08)
ob_plane.rotation_euler = (0.0, -0.0, 0.1077)
ob_plane.lineart.crease_threshold = 0.0
ob_plane_001.location = (23.29, 0.0, 0.0)
ob_plane_001.lineart.crease_threshold = 0.0
ob_plane_002.location = (-29.05, 0.3223, -0.1696)
ob_plane_002.rotation_euler = (0.0, -0.0, -0.03711)
ob_plane_002.lineart.crease_threshold = 0.0
ob_plane_003.location = (17.29, -2.016e-08, -0.1696)
ob_plane_003.lineart.crease_threshold = 0.0
ob_plane_004.location = (-20.04, 0.0, 5.693)
ob_plane_004.lineart.crease_threshold = 0.0
_m = ob_plane_004.modifiers.new('Array', 'ARRAY')
_m.count = 5
_m.constant_offset_displace = (0.0, 0.0, 0.0)
ob_plane_005.location = (-14.34, 7.104, -2.235e-08)
ob_plane_005.rotation_euler = (0.0, -0.0, 1.392)
ob_plane_005.lineart.crease_threshold = 0.0

# ---- collection membership
col_collection.objects.link(ob_plane)
col_collection.objects.link(ob_plane_001)
col_collection.objects.link(ob_plane_002)
col_collection.objects.link(ob_plane_003)
col_collection.objects.link(ob_plane_004)
col_collection.objects.link(ob_plane_005)

# ---- scene / render settings (as saved in the file)
scene.frame_start = 1; scene.frame_end = 250; scene.frame_set(1)
scene.render.engine = 'BLENDER_EEVEE_NEXT'
scene.cycles.use_denoising = False
scene.cycles.samples = 128
scene.cycles.sampling_pattern = 'TABULATED_SOBOL'
scene.cycles.use_adaptive_sampling = False
scene.cycles.use_light_tree = False
scene.view_settings.view_transform = 'Filmic'
bpy.context.view_layer.update()

# ---- added for rendering (the .blend has no active camera and no usable light): camera, sun
cam_auto = bpy.data.cameras.new('AutoCamera')
cam_auto.lens = 50.0
cam_auto.sensor_width = 36.0
cam_auto.clip_end = 1623.34
ob_auto_camera = bpy.data.objects.new('AutoCamera', cam_auto)
scene.collection.objects.link(ob_auto_camera)
ob_auto_camera.location = (94.2069, -80.6127, 76.7404)
ob_auto_camera.rotation_euler = (1.09748, -7.21219e-08, 0.694738)
scene.camera = ob_auto_camera
light_auto_sun = bpy.data.lights.new('AutoSun', 'SUN')
light_auto_sun.energy = 3.0
light_auto_sun.angle = 0.0523599
ob_auto_sun = bpy.data.objects.new('AutoSun', light_auto_sun)
scene.collection.objects.link(ob_auto_sun)
ob_auto_sun.rotation_euler = (0.872665, 0.174533, 0.523599)
bpy.context.view_layer.update()

